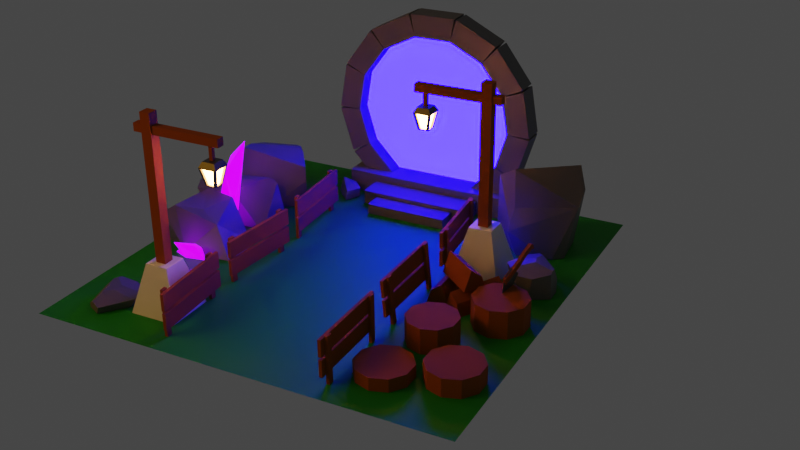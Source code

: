# Source: portal.blend  (saved by Blender 3.5.10; exported with 4.5.12 LTS)
import bpy
from mathutils import Matrix  # noqa: F401  (used for matrix-valued properties, if any)

bpy.ops.wm.read_factory_settings(use_empty=True)
scene = bpy.context.scene
scene.name = 'Scene'

# ---- collections
col_collection = bpy.data.collections.new('Collection'); scene.collection.children.link(col_collection)
col_fences = bpy.data.collections.new('Fences'); scene.collection.children.link(col_fences)
col_trunks = bpy.data.collections.new('Trunks'); scene.collection.children.link(col_trunks)
col_floor = bpy.data.collections.new('Floor'); scene.collection.children.link(col_floor)
col_axe = bpy.data.collections.new('Axe'); scene.collection.children.link(col_axe)
col_lights = bpy.data.collections.new('Lights'); scene.collection.children.link(col_lights)
col_rocks = bpy.data.collections.new('Rocks'); scene.collection.children.link(col_rocks)
col_portal = bpy.data.collections.new('Portal'); scene.collection.children.link(col_portal)

# ---- materials (node trees are filled in below, after node groups)
mat_wood = bpy.data.materials.new('Wood')
mat_grass = bpy.data.materials.new('grass')
mat_metal = bpy.data.materials.new('metal')
mat_lampemissive = bpy.data.materials.new('lampEmissive')
mat_rock = bpy.data.materials.new('rock')
mat_crystal = bpy.data.materials.new('crystal')
mat_portallight = bpy.data.materials.new('PortalLight')

# ---- material node trees
mat_wood.use_nodes = True; mat_wood.node_tree.nodes.clear()
_N = mat_wood.node_tree.nodes; _L = mat_wood.node_tree.links
n0 = _N.new('ShaderNodeBsdfPrincipled'); n0.name = 'Principled BSDF'; n0.location = (10, 300)
n0.distribution = 'GGX'
n0.subsurface_method = 'RANDOM_WALK_SKIN'
n0.inputs[0].default_value = (0.305, 0.07036, 0.0, 1.0)
n0.inputs[2].default_value = 1.0
n0.inputs[3].default_value = 1.45
n0.inputs[27].default_value = (0.0, 0.0, 0.0, 1.0)
n0.inputs[28].default_value = 1.0
n1 = _N.new('ShaderNodeOutputMaterial'); n1.name = 'Material Output'; n1.location = (300, 300)
_L.new(n0.outputs[0], n1.inputs[0])
n1.is_active_output = True
mat_grass.use_nodes = True; mat_grass.node_tree.nodes.clear()
_N = mat_grass.node_tree.nodes; _L = mat_grass.node_tree.links
n0 = _N.new('ShaderNodeBsdfPrincipled'); n0.name = 'Principled BSDF'; n0.location = (10, 300)
n0.distribution = 'GGX'
n0.subsurface_method = 'RANDOM_WALK_SKIN'
n0.inputs[0].default_value = (0.0004584, 0.2668, 0.0, 1.0)
n0.inputs[2].default_value = 0.6484
n0.inputs[3].default_value = 1.45
n0.inputs[27].default_value = (0.0, 0.0, 0.0, 1.0)
n0.inputs[28].default_value = 1.0
n1 = _N.new('ShaderNodeOutputMaterial'); n1.name = 'Material Output'; n1.location = (300, 300)
_L.new(n0.outputs[0], n1.inputs[0])
n1.is_active_output = True
mat_metal.use_nodes = True; mat_metal.node_tree.nodes.clear()
_N = mat_metal.node_tree.nodes; _L = mat_metal.node_tree.links
n0 = _N.new('ShaderNodeBsdfPrincipled'); n0.name = 'Principled BSDF'; n0.location = (10, 300)
n0.distribution = 'GGX'
n0.subsurface_method = 'RANDOM_WALK_SKIN'
n0.inputs[0].default_value = (0.08353, 0.08353, 0.08353, 1.0)
n0.inputs[1].default_value = 0.6094
n0.inputs[2].default_value = 0.3047
n0.inputs[3].default_value = 1.45
n0.inputs[24].default_value = 0.05156
n0.inputs[27].default_value = (0.0, 0.0, 0.0, 1.0)
n0.inputs[28].default_value = 1.0
n1 = _N.new('ShaderNodeOutputMaterial'); n1.name = 'Material Output'; n1.location = (300, 300)
_L.new(n0.outputs[0], n1.inputs[0])
n1.is_active_output = True
mat_lampemissive.use_nodes = True; mat_lampemissive.node_tree.nodes.clear()
_N = mat_lampemissive.node_tree.nodes; _L = mat_lampemissive.node_tree.links
n0 = _N.new('ShaderNodeOutputMaterial'); n0.name = 'Material Output'; n0.location = (300, 300)
n1 = _N.new('ShaderNodeEmission'); n1.name = 'Emission'; n1.location = (10, 300)
n1.inputs[0].default_value = (1.0, 0.3203, 0.08666, 1.0)
n1.inputs[1].default_value = 80.0
_L.new(n1.outputs[0], n0.inputs[0])
n0.is_active_output = True
mat_rock.use_nodes = True; mat_rock.node_tree.nodes.clear()
_N = mat_rock.node_tree.nodes; _L = mat_rock.node_tree.links
n0 = _N.new('ShaderNodeBsdfPrincipled'); n0.name = 'Principled BSDF'; n0.location = (10, 300)
n0.distribution = 'GGX'
n0.subsurface_method = 'RANDOM_WALK_SKIN'
n0.inputs[0].default_value = (0.1193, 0.1193, 0.1193, 1.0)
n0.inputs[3].default_value = 1.45
n0.inputs[27].default_value = (0.0, 0.0, 0.0, 1.0)
n0.inputs[28].default_value = 1.0
n1 = _N.new('ShaderNodeOutputMaterial'); n1.name = 'Material Output'; n1.location = (300, 300)
_L.new(n0.outputs[0], n1.inputs[0])
n1.is_active_output = True
mat_crystal.use_nodes = True; mat_crystal.node_tree.nodes.clear()
_N = mat_crystal.node_tree.nodes; _L = mat_crystal.node_tree.links
n0 = _N.new('ShaderNodeBsdfPrincipled'); n0.name = 'Principled BSDF'; n0.location = (10, 300)
n0.distribution = 'GGX'
n0.subsurface_method = 'RANDOM_WALK_SKIN'
n0.inputs[0].default_value = (0.247, 0.0003632, 0.8, 1.0)
n0.inputs[2].default_value = 0.0
n0.inputs[3].default_value = 1.45
n0.inputs[8].default_value = 1.0
n0.inputs[9].default_value = (8.6, 9.9, 6.4)
n0.inputs[10].default_value = 0.2422
n0.inputs[24].default_value = 0.2
n0.inputs[27].default_value = (0.3154, 0.0, 1.0, 1.0)
n0.inputs[28].default_value = 4.5
n1 = _N.new('ShaderNodeOutputMaterial'); n1.name = 'Material Output'; n1.location = (300, 300)
_L.new(n0.outputs[0], n1.inputs[0])
n1.is_active_output = True
mat_portallight.use_nodes = True; mat_portallight.node_tree.nodes.clear()
_N = mat_portallight.node_tree.nodes; _L = mat_portallight.node_tree.links
n0 = _N.new('ShaderNodeOutputMaterial'); n0.name = 'Material Output'; n0.location = (300, 300)
n1 = _N.new('ShaderNodeEmission'); n1.name = 'Emission'; n1.location = (10, 300)
n1.inputs[0].default_value = (0.001792, 0.0, 1.0, 1.0)
n1.inputs[1].default_value = 40.0
_L.new(n1.outputs[0], n0.inputs[0])
n0.is_active_output = True

# ---- world
world_world = bpy.data.worlds.new('World'); scene.world = world_world
world_world.use_nodes = True; world_world.node_tree.nodes.clear()
_N = world_world.node_tree.nodes; _L = world_world.node_tree.links
n0 = _N.new('ShaderNodeOutputWorld'); n0.name = 'World Output'; n0.location = (300, 300)
n1 = _N.new('ShaderNodeBackground'); n1.name = 'Background'; n1.location = (10, 300)
n1.inputs[0].default_value = (0.05088, 0.05088, 0.05088, 1.0)
_L.new(n1.outputs[0], n0.inputs[0])
n0.is_active_output = True
world_world.color = (0.05088, 0.05088, 0.05088)
world_world.use_sun_shadow = False
world_world.sun_shadow_jitter_overblur = 0.0

# ---- cameras
cam_camera = bpy.data.cameras.new('Camera')

# ---- lights
light_area = bpy.data.lights.new('Area', 'AREA')
light_area.color = (1.0, 0.437, 0.0)
light_area.transmission_factor = 0.0
light_area.energy = 188.5
light_area.shadow_maximum_resolution = 0.006
light_area.use_absolute_resolution = True
light_area.size = 1.0
light_area.size_y = 1.0

# ---- meshes
me_cube_001 = bpy.data.meshes.new('Cube.001')
me_cube_001.from_pydata([(-1.0, -1.0, -1.0), (-1.0, -1.0, 1.0), (-1.0, 1.0, -1.0), (-1.0, 1.0, 1.0), (1.0, -1.0, -1.0), (1.0, -1.0, 1.0), (1.0, 1.0, -1.0), (1.0, 1.0, 1.0)], [], [(0, 1, 3, 2), (2, 3, 7, 6), (6, 7, 5, 4), (4, 5, 1, 0), (2, 6, 4, 0), (7, 3, 1, 5)])
_uv = me_cube_001.uv_layers.new(name='UVMap')
_uv.uv.foreach_set('vector', [0.375, 0.0, 0.625, 0.0, 0.625, 0.25, 0.375, 0.25, 0.375, 0.25, 0.625, 0.25, 0.625, 0.5, 0.375, 0.5, 0.375, 0.5, 0.625, 0.5, 0.625, 0.75, 0.375, 0.75, 0.375, 0.75, 0.625, 0.75, 0.625, 1.0, 0.375, 1.0, 0.125, 0.5, 0.375, 0.5, 0.375, 0.75, 0.125, 0.75, 0.625, 0.5, 0.875, 0.5, 0.875, 0.75, 0.625, 0.75])
me_cube_001.materials.append(mat_wood)
me_cube_001.update()
me_cube_002 = bpy.data.meshes.new('Cube.002')
me_cube_002.from_pydata([(-1.0, -1.0, -1.0), (-1.0, -1.0, 1.0), (-1.0, 1.0, -1.0), (-1.0, 1.0, 1.0), (1.0, -1.0, -1.0), (1.0, -1.0, 1.0), (1.0, 1.0, -1.0), (1.0, 1.0, 1.0)], [], [(0, 1, 3, 2), (2, 3, 7, 6), (6, 7, 5, 4), (4, 5, 1, 0), (2, 6, 4, 0), (7, 3, 1, 5)])
_uv = me_cube_002.uv_layers.new(name='UVMap')
_uv.uv.foreach_set('vector', [0.375, 0.0, 0.625, 0.0, 0.625, 0.25, 0.375, 0.25, 0.375, 0.25, 0.625, 0.25, 0.625, 0.5, 0.375, 0.5, 0.375, 0.5, 0.625, 0.5, 0.625, 0.75, 0.375, 0.75, 0.375, 0.75, 0.625, 0.75, 0.625, 1.0, 0.375, 1.0, 0.125, 0.5, 0.375, 0.5, 0.375, 0.75, 0.125, 0.75, 0.625, 0.5, 0.875, 0.5, 0.875, 0.75, 0.625, 0.75])
me_cube_002.materials.append(mat_wood)
me_cube_002.update()
me_cube_003 = bpy.data.meshes.new('Cube.003')
me_cube_003.from_pydata([(-1.0, -1.0, -1.0), (-1.0, -1.0, 1.0), (-1.0, 1.0, -1.0), (-1.0, 1.0, 1.0), (1.0, -1.0, -1.0), (1.0, -1.0, 1.0), (1.0, 1.0, -1.0), (1.0, 1.0, 1.0)], [], [(0, 1, 3, 2), (2, 3, 7, 6), (6, 7, 5, 4), (4, 5, 1, 0), (2, 6, 4, 0), (7, 3, 1, 5)])
_uv = me_cube_003.uv_layers.new(name='UVMap')
_uv.uv.foreach_set('vector', [0.375, 0.0, 0.625, 0.0, 0.625, 0.25, 0.375, 0.25, 0.375, 0.25, 0.625, 0.25, 0.625, 0.5, 0.375, 0.5, 0.375, 0.5, 0.625, 0.5, 0.625, 0.75, 0.375, 0.75, 0.375, 0.75, 0.625, 0.75, 0.625, 1.0, 0.375, 1.0, 0.125, 0.5, 0.375, 0.5, 0.375, 0.75, 0.125, 0.75, 0.625, 0.5, 0.875, 0.5, 0.875, 0.75, 0.625, 0.75])
me_cube_003.materials.append(mat_wood)
me_cube_003.update()
me_cube_005 = bpy.data.meshes.new('Cube.005')
me_cube_005.from_pydata([(-1.0, -1.0, -1.0), (-1.0, -1.0, 1.0), (-1.0, 1.0, -1.0), (-1.0, 1.0, 1.0), (1.0, -1.0, -1.0), (1.0, -1.0, 1.0), (1.0, 1.0, -1.0), (1.0, 1.0, 1.0)], [], [(0, 1, 3, 2), (2, 3, 7, 6), (6, 7, 5, 4), (4, 5, 1, 0), (2, 6, 4, 0), (7, 3, 1, 5)])
_uv = me_cube_005.uv_layers.new(name='UVMap')
_uv.uv.foreach_set('vector', [0.375, 0.0, 0.625, 0.0, 0.625, 0.25, 0.375, 0.25, 0.375, 0.25, 0.625, 0.25, 0.625, 0.5, 0.375, 0.5, 0.375, 0.5, 0.625, 0.5, 0.625, 0.75, 0.375, 0.75, 0.375, 0.75, 0.625, 0.75, 0.625, 1.0, 0.375, 1.0, 0.125, 0.5, 0.375, 0.5, 0.375, 0.75, 0.125, 0.75, 0.625, 0.5, 0.875, 0.5, 0.875, 0.75, 0.625, 0.75])
me_cube_005.materials.append(mat_wood)
me_cube_005.update()
me_cube_006 = bpy.data.meshes.new('Cube.006')
me_cube_006.from_pydata([(-1.0, -1.0, -1.0), (-1.0, -1.0, 1.0), (-1.0, 1.0, -1.0), (-1.0, 1.0, 1.0), (1.0, -1.0, -1.0), (1.0, -1.0, 1.0), (1.0, 1.0, -1.0), (1.0, 1.0, 1.0)], [], [(0, 1, 3, 2), (2, 3, 7, 6), (6, 7, 5, 4), (4, 5, 1, 0), (2, 6, 4, 0), (7, 3, 1, 5)])
_uv = me_cube_006.uv_layers.new(name='UVMap')
_uv.uv.foreach_set('vector', [0.375, 0.0, 0.625, 0.0, 0.625, 0.25, 0.375, 0.25, 0.375, 0.25, 0.625, 0.25, 0.625, 0.5, 0.375, 0.5, 0.375, 0.5, 0.625, 0.5, 0.625, 0.75, 0.375, 0.75, 0.375, 0.75, 0.625, 0.75, 0.625, 1.0, 0.375, 1.0, 0.125, 0.5, 0.375, 0.5, 0.375, 0.75, 0.125, 0.75, 0.625, 0.5, 0.875, 0.5, 0.875, 0.75, 0.625, 0.75])
me_cube_006.materials.append(mat_wood)
me_cube_006.update()
me_cube_007 = bpy.data.meshes.new('Cube.007')
me_cube_007.from_pydata([(-1.0, -1.0, -1.0), (-1.0, -1.0, 1.0), (-1.0, 1.0, -1.0), (-1.0, 1.0, 1.0), (1.0, -1.0, -1.0), (1.0, -1.0, 1.0), (1.0, 1.0, -1.0), (1.0, 1.0, 1.0)], [], [(0, 1, 3, 2), (2, 3, 7, 6), (6, 7, 5, 4), (4, 5, 1, 0), (2, 6, 4, 0), (7, 3, 1, 5)])
_uv = me_cube_007.uv_layers.new(name='UVMap')
_uv.uv.foreach_set('vector', [0.375, 0.0, 0.625, 0.0, 0.625, 0.25, 0.375, 0.25, 0.375, 0.25, 0.625, 0.25, 0.625, 0.5, 0.375, 0.5, 0.375, 0.5, 0.625, 0.5, 0.625, 0.75, 0.375, 0.75, 0.375, 0.75, 0.625, 0.75, 0.625, 1.0, 0.375, 1.0, 0.125, 0.5, 0.375, 0.5, 0.375, 0.75, 0.125, 0.75, 0.625, 0.5, 0.875, 0.5, 0.875, 0.75, 0.625, 0.75])
me_cube_007.materials.append(mat_wood)
me_cube_007.update()
me_cube_008 = bpy.data.meshes.new('Cube.008')
me_cube_008.from_pydata([(-1.0, -1.0, -1.0), (-1.0, -1.0, 1.0), (-1.0, 1.0, -1.0), (-1.0, 1.0, 1.0), (1.0, -1.0, -1.0), (1.0, -1.0, 1.0), (1.0, 1.0, -1.0), (1.0, 1.0, 1.0)], [], [(0, 1, 3, 2), (2, 3, 7, 6), (6, 7, 5, 4), (4, 5, 1, 0), (2, 6, 4, 0), (7, 3, 1, 5)])
_uv = me_cube_008.uv_layers.new(name='UVMap')
_uv.uv.foreach_set('vector', [0.375, 0.0, 0.625, 0.0, 0.625, 0.25, 0.375, 0.25, 0.375, 0.25, 0.625, 0.25, 0.625, 0.5, 0.375, 0.5, 0.375, 0.5, 0.625, 0.5, 0.625, 0.75, 0.375, 0.75, 0.375, 0.75, 0.625, 0.75, 0.625, 1.0, 0.375, 1.0, 0.125, 0.5, 0.375, 0.5, 0.375, 0.75, 0.125, 0.75, 0.625, 0.5, 0.875, 0.5, 0.875, 0.75, 0.625, 0.75])
me_cube_008.materials.append(mat_wood)
me_cube_008.update()
me_cube_009 = bpy.data.meshes.new('Cube.009')
me_cube_009.from_pydata([(-1.0, -1.0, -1.0), (-1.0, -1.0, 1.0), (-1.0, 1.0, -1.0), (-1.0, 1.0, 1.0), (1.0, -1.0, -1.0), (1.0, -1.0, 1.0), (1.0, 1.0, -1.0), (1.0, 1.0, 1.0)], [], [(0, 1, 3, 2), (2, 3, 7, 6), (6, 7, 5, 4), (4, 5, 1, 0), (2, 6, 4, 0), (7, 3, 1, 5)])
_uv = me_cube_009.uv_layers.new(name='UVMap')
_uv.uv.foreach_set('vector', [0.375, 0.0, 0.625, 0.0, 0.625, 0.25, 0.375, 0.25, 0.375, 0.25, 0.625, 0.25, 0.625, 0.5, 0.375, 0.5, 0.375, 0.5, 0.625, 0.5, 0.625, 0.75, 0.375, 0.75, 0.375, 0.75, 0.625, 0.75, 0.625, 1.0, 0.375, 1.0, 0.125, 0.5, 0.375, 0.5, 0.375, 0.75, 0.125, 0.75, 0.625, 0.5, 0.875, 0.5, 0.875, 0.75, 0.625, 0.75])
me_cube_009.materials.append(mat_wood)
me_cube_009.update()
me_cube_010 = bpy.data.meshes.new('Cube.010')
me_cube_010.from_pydata([(-1.0, -1.0, -1.0), (-1.0, -1.0, 1.0), (-1.0, 1.0, -1.0), (-1.0, 1.0, 1.0), (1.0, -1.0, -1.0), (1.0, -1.0, 1.0), (1.0, 1.0, -1.0), (1.0, 1.0, 1.0)], [], [(0, 1, 3, 2), (2, 3, 7, 6), (6, 7, 5, 4), (4, 5, 1, 0), (2, 6, 4, 0), (7, 3, 1, 5)])
_uv = me_cube_010.uv_layers.new(name='UVMap')
_uv.uv.foreach_set('vector', [0.375, 0.0, 0.625, 0.0, 0.625, 0.25, 0.375, 0.25, 0.375, 0.25, 0.625, 0.25, 0.625, 0.5, 0.375, 0.5, 0.375, 0.5, 0.625, 0.5, 0.625, 0.75, 0.375, 0.75, 0.375, 0.75, 0.625, 0.75, 0.625, 1.0, 0.375, 1.0, 0.125, 0.5, 0.375, 0.5, 0.375, 0.75, 0.125, 0.75, 0.625, 0.5, 0.875, 0.5, 0.875, 0.75, 0.625, 0.75])
me_cube_010.materials.append(mat_wood)
me_cube_010.update()
me_cube_011 = bpy.data.meshes.new('Cube.011')
me_cube_011.from_pydata([(-1.0, -1.0, -1.0), (-1.0, -1.0, 1.0), (-1.0, 1.0, -1.0), (-1.0, 1.0, 1.0), (1.0, -1.0, -1.0), (1.0, -1.0, 1.0), (1.0, 1.0, -1.0), (1.0, 1.0, 1.0)], [], [(0, 1, 3, 2), (2, 3, 7, 6), (6, 7, 5, 4), (4, 5, 1, 0), (2, 6, 4, 0), (7, 3, 1, 5)])
_uv = me_cube_011.uv_layers.new(name='UVMap')
_uv.uv.foreach_set('vector', [0.375, 0.0, 0.625, 0.0, 0.625, 0.25, 0.375, 0.25, 0.375, 0.25, 0.625, 0.25, 0.625, 0.5, 0.375, 0.5, 0.375, 0.5, 0.625, 0.5, 0.625, 0.75, 0.375, 0.75, 0.375, 0.75, 0.625, 0.75, 0.625, 1.0, 0.375, 1.0, 0.125, 0.5, 0.375, 0.5, 0.375, 0.75, 0.125, 0.75, 0.625, 0.5, 0.875, 0.5, 0.875, 0.75, 0.625, 0.75])
me_cube_011.materials.append(mat_wood)
me_cube_011.update()
me_cube_012 = bpy.data.meshes.new('Cube.012')
me_cube_012.from_pydata([(-1.0, -1.0, -1.0), (-1.0, -1.0, 1.0), (-1.0, 1.0, -1.0), (-1.0, 1.0, 1.0), (1.0, -1.0, -1.0), (1.0, -1.0, 1.0), (1.0, 1.0, -1.0), (1.0, 1.0, 1.0)], [], [(0, 1, 3, 2), (2, 3, 7, 6), (6, 7, 5, 4), (4, 5, 1, 0), (2, 6, 4, 0), (7, 3, 1, 5)])
_uv = me_cube_012.uv_layers.new(name='UVMap')
_uv.uv.foreach_set('vector', [0.375, 0.0, 0.625, 0.0, 0.625, 0.25, 0.375, 0.25, 0.375, 0.25, 0.625, 0.25, 0.625, 0.5, 0.375, 0.5, 0.375, 0.5, 0.625, 0.5, 0.625, 0.75, 0.375, 0.75, 0.375, 0.75, 0.625, 0.75, 0.625, 1.0, 0.375, 1.0, 0.125, 0.5, 0.375, 0.5, 0.375, 0.75, 0.125, 0.75, 0.625, 0.5, 0.875, 0.5, 0.875, 0.75, 0.625, 0.75])
me_cube_012.materials.append(mat_wood)
me_cube_012.update()
me_cube_013 = bpy.data.meshes.new('Cube.013')
me_cube_013.from_pydata([(-1.0, -1.0, -1.0), (-1.0, -1.0, 1.0), (-1.0, 1.0, -1.0), (-1.0, 1.0, 1.0), (1.0, -1.0, -1.0), (1.0, -1.0, 1.0), (1.0, 1.0, -1.0), (1.0, 1.0, 1.0)], [], [(0, 1, 3, 2), (2, 3, 7, 6), (6, 7, 5, 4), (4, 5, 1, 0), (2, 6, 4, 0), (7, 3, 1, 5)])
_uv = me_cube_013.uv_layers.new(name='UVMap')
_uv.uv.foreach_set('vector', [0.375, 0.0, 0.625, 0.0, 0.625, 0.25, 0.375, 0.25, 0.375, 0.25, 0.625, 0.25, 0.625, 0.5, 0.375, 0.5, 0.375, 0.5, 0.625, 0.5, 0.625, 0.75, 0.375, 0.75, 0.375, 0.75, 0.625, 0.75, 0.625, 1.0, 0.375, 1.0, 0.125, 0.5, 0.375, 0.5, 0.375, 0.75, 0.125, 0.75, 0.625, 0.5, 0.875, 0.5, 0.875, 0.75, 0.625, 0.75])
me_cube_013.materials.append(mat_wood)
me_cube_013.update()
me_cube_014 = bpy.data.meshes.new('Cube.014')
me_cube_014.from_pydata([(-1.0, -1.0, -1.0), (-1.0, -1.0, 1.0), (-1.0, 1.0, -1.0), (-1.0, 1.0, 1.0), (1.0, -1.0, -1.0), (1.0, -1.0, 1.0), (1.0, 1.0, -1.0), (1.0, 1.0, 1.0)], [], [(0, 1, 3, 2), (2, 3, 7, 6), (6, 7, 5, 4), (4, 5, 1, 0), (2, 6, 4, 0), (7, 3, 1, 5)])
_uv = me_cube_014.uv_layers.new(name='UVMap')
_uv.uv.foreach_set('vector', [0.375, 0.0, 0.625, 0.0, 0.625, 0.25, 0.375, 0.25, 0.375, 0.25, 0.625, 0.25, 0.625, 0.5, 0.375, 0.5, 0.375, 0.5, 0.625, 0.5, 0.625, 0.75, 0.375, 0.75, 0.375, 0.75, 0.625, 0.75, 0.625, 1.0, 0.375, 1.0, 0.125, 0.5, 0.375, 0.5, 0.375, 0.75, 0.125, 0.75, 0.625, 0.5, 0.875, 0.5, 0.875, 0.75, 0.625, 0.75])
me_cube_014.materials.append(mat_wood)
me_cube_014.update()
me_cube_015 = bpy.data.meshes.new('Cube.015')
me_cube_015.from_pydata([(-1.0, -1.0, -1.0), (-1.0, -1.0, 1.0), (-1.0, 1.0, -1.0), (-1.0, 1.0, 1.0), (1.0, -1.0, -1.0), (1.0, -1.0, 1.0), (1.0, 1.0, -1.0), (1.0, 1.0, 1.0)], [], [(0, 1, 3, 2), (2, 3, 7, 6), (6, 7, 5, 4), (4, 5, 1, 0), (2, 6, 4, 0), (7, 3, 1, 5)])
_uv = me_cube_015.uv_layers.new(name='UVMap')
_uv.uv.foreach_set('vector', [0.375, 0.0, 0.625, 0.0, 0.625, 0.25, 0.375, 0.25, 0.375, 0.25, 0.625, 0.25, 0.625, 0.5, 0.375, 0.5, 0.375, 0.5, 0.625, 0.5, 0.625, 0.75, 0.375, 0.75, 0.375, 0.75, 0.625, 0.75, 0.625, 1.0, 0.375, 1.0, 0.125, 0.5, 0.375, 0.5, 0.375, 0.75, 0.125, 0.75, 0.625, 0.5, 0.875, 0.5, 0.875, 0.75, 0.625, 0.75])
me_cube_015.materials.append(mat_wood)
me_cube_015.update()
me_cube_016 = bpy.data.meshes.new('Cube.016')
me_cube_016.from_pydata([(-1.0, -1.0, -1.0), (-1.0, -1.0, 1.0), (-1.0, 1.0, -1.0), (-1.0, 1.0, 1.0), (1.0, -1.0, -1.0), (1.0, -1.0, 1.0), (1.0, 1.0, -1.0), (1.0, 1.0, 1.0)], [], [(0, 1, 3, 2), (2, 3, 7, 6), (6, 7, 5, 4), (4, 5, 1, 0), (2, 6, 4, 0), (7, 3, 1, 5)])
_uv = me_cube_016.uv_layers.new(name='UVMap')
_uv.uv.foreach_set('vector', [0.375, 0.0, 0.625, 0.0, 0.625, 0.25, 0.375, 0.25, 0.375, 0.25, 0.625, 0.25, 0.625, 0.5, 0.375, 0.5, 0.375, 0.5, 0.625, 0.5, 0.625, 0.75, 0.375, 0.75, 0.375, 0.75, 0.625, 0.75, 0.625, 1.0, 0.375, 1.0, 0.125, 0.5, 0.375, 0.5, 0.375, 0.75, 0.125, 0.75, 0.625, 0.5, 0.875, 0.5, 0.875, 0.75, 0.625, 0.75])
me_cube_016.materials.append(mat_wood)
me_cube_016.update()
me_cube_017 = bpy.data.meshes.new('Cube.017')
me_cube_017.from_pydata([(-1.0, -1.0, -1.0), (-1.0, -1.0, 1.0), (-1.0, 1.0, -1.0), (-1.0, 1.0, 1.0), (1.0, -1.0, -1.0), (1.0, -1.0, 1.0), (1.0, 1.0, -1.0), (1.0, 1.0, 1.0)], [], [(0, 1, 3, 2), (2, 3, 7, 6), (6, 7, 5, 4), (4, 5, 1, 0), (2, 6, 4, 0), (7, 3, 1, 5)])
_uv = me_cube_017.uv_layers.new(name='UVMap')
_uv.uv.foreach_set('vector', [0.375, 0.0, 0.625, 0.0, 0.625, 0.25, 0.375, 0.25, 0.375, 0.25, 0.625, 0.25, 0.625, 0.5, 0.375, 0.5, 0.375, 0.5, 0.625, 0.5, 0.625, 0.75, 0.375, 0.75, 0.375, 0.75, 0.625, 0.75, 0.625, 1.0, 0.375, 1.0, 0.125, 0.5, 0.375, 0.5, 0.375, 0.75, 0.125, 0.75, 0.625, 0.5, 0.875, 0.5, 0.875, 0.75, 0.625, 0.75])
me_cube_017.materials.append(mat_wood)
me_cube_017.update()
me_cube_018 = bpy.data.meshes.new('Cube.018')
me_cube_018.from_pydata([(-1.0, -1.0, -1.0), (-1.0, -1.0, 1.0), (-1.0, 1.0, -1.0), (-1.0, 1.0, 1.0), (1.0, -1.0, -1.0), (1.0, -1.0, 1.0), (1.0, 1.0, -1.0), (1.0, 1.0, 1.0)], [], [(0, 1, 3, 2), (2, 3, 7, 6), (6, 7, 5, 4), (4, 5, 1, 0), (2, 6, 4, 0), (7, 3, 1, 5)])
_uv = me_cube_018.uv_layers.new(name='UVMap')
_uv.uv.foreach_set('vector', [0.375, 0.0, 0.625, 0.0, 0.625, 0.25, 0.375, 0.25, 0.375, 0.25, 0.625, 0.25, 0.625, 0.5, 0.375, 0.5, 0.375, 0.5, 0.625, 0.5, 0.625, 0.75, 0.375, 0.75, 0.375, 0.75, 0.625, 0.75, 0.625, 1.0, 0.375, 1.0, 0.125, 0.5, 0.375, 0.5, 0.375, 0.75, 0.125, 0.75, 0.625, 0.5, 0.875, 0.5, 0.875, 0.75, 0.625, 0.75])
me_cube_018.materials.append(mat_wood)
me_cube_018.update()
me_cube_019 = bpy.data.meshes.new('Cube.019')
me_cube_019.from_pydata([(-1.0, -1.0, -1.0), (-1.0, -1.0, 1.0), (-1.0, 1.0, -1.0), (-1.0, 1.0, 1.0), (1.0, -1.0, -1.0), (1.0, -1.0, 1.0), (1.0, 1.0, -1.0), (1.0, 1.0, 1.0)], [], [(0, 1, 3, 2), (2, 3, 7, 6), (6, 7, 5, 4), (4, 5, 1, 0), (2, 6, 4, 0), (7, 3, 1, 5)])
_uv = me_cube_019.uv_layers.new(name='UVMap')
_uv.uv.foreach_set('vector', [0.375, 0.0, 0.625, 0.0, 0.625, 0.25, 0.375, 0.25, 0.375, 0.25, 0.625, 0.25, 0.625, 0.5, 0.375, 0.5, 0.375, 0.5, 0.625, 0.5, 0.625, 0.75, 0.375, 0.75, 0.375, 0.75, 0.625, 0.75, 0.625, 1.0, 0.375, 1.0, 0.125, 0.5, 0.375, 0.5, 0.375, 0.75, 0.125, 0.75, 0.625, 0.5, 0.875, 0.5, 0.875, 0.75, 0.625, 0.75])
me_cube_019.materials.append(mat_wood)
me_cube_019.update()
me_cube_020 = bpy.data.meshes.new('Cube.020')
me_cube_020.from_pydata([(-1.0, -1.0, -1.0), (-1.0, -1.0, 1.0), (-1.0, 1.0, -1.0), (-1.0, 1.0, 1.0), (1.0, -1.0, -1.0), (1.0, -1.0, 1.0), (1.0, 1.0, -1.0), (1.0, 1.0, 1.0)], [], [(0, 1, 3, 2), (2, 3, 7, 6), (6, 7, 5, 4), (4, 5, 1, 0), (2, 6, 4, 0), (7, 3, 1, 5)])
_uv = me_cube_020.uv_layers.new(name='UVMap')
_uv.uv.foreach_set('vector', [0.375, 0.0, 0.625, 0.0, 0.625, 0.25, 0.375, 0.25, 0.375, 0.25, 0.625, 0.25, 0.625, 0.5, 0.375, 0.5, 0.375, 0.5, 0.625, 0.5, 0.625, 0.75, 0.375, 0.75, 0.375, 0.75, 0.625, 0.75, 0.625, 1.0, 0.375, 1.0, 0.125, 0.5, 0.375, 0.5, 0.375, 0.75, 0.125, 0.75, 0.625, 0.5, 0.875, 0.5, 0.875, 0.75, 0.625, 0.75])
me_cube_020.materials.append(mat_wood)
me_cube_020.update()
me_cube_021 = bpy.data.meshes.new('Cube.021')
me_cube_021.from_pydata([(-1.0, -1.0, -1.0), (-1.0, -1.0, 1.0), (-1.0, 1.0, -1.0), (-1.0, 1.0, 1.0), (1.0, -1.0, -1.0), (1.0, -1.0, 1.0), (1.0, 1.0, -1.0), (1.0, 1.0, 1.0)], [], [(0, 1, 3, 2), (2, 3, 7, 6), (6, 7, 5, 4), (4, 5, 1, 0), (2, 6, 4, 0), (7, 3, 1, 5)])
_uv = me_cube_021.uv_layers.new(name='UVMap')
_uv.uv.foreach_set('vector', [0.375, 0.0, 0.625, 0.0, 0.625, 0.25, 0.375, 0.25, 0.375, 0.25, 0.625, 0.25, 0.625, 0.5, 0.375, 0.5, 0.375, 0.5, 0.625, 0.5, 0.625, 0.75, 0.375, 0.75, 0.375, 0.75, 0.625, 0.75, 0.625, 1.0, 0.375, 1.0, 0.125, 0.5, 0.375, 0.5, 0.375, 0.75, 0.125, 0.75, 0.625, 0.5, 0.875, 0.5, 0.875, 0.75, 0.625, 0.75])
me_cube_021.materials.append(mat_wood)
me_cube_021.update()
me_cube_022 = bpy.data.meshes.new('Cube.022')
me_cube_022.from_pydata([(-1.0, -1.0, -1.0), (-1.0, -1.0, 1.0), (-1.0, 1.0, -1.0), (-1.0, 1.0, 1.0), (1.0, -1.0, -1.0), (1.0, -1.0, 1.0), (1.0, 1.0, -1.0), (1.0, 1.0, 1.0)], [], [(0, 1, 3, 2), (2, 3, 7, 6), (6, 7, 5, 4), (4, 5, 1, 0), (2, 6, 4, 0), (7, 3, 1, 5)])
_uv = me_cube_022.uv_layers.new(name='UVMap')
_uv.uv.foreach_set('vector', [0.375, 0.0, 0.625, 0.0, 0.625, 0.25, 0.375, 0.25, 0.375, 0.25, 0.625, 0.25, 0.625, 0.5, 0.375, 0.5, 0.375, 0.5, 0.625, 0.5, 0.625, 0.75, 0.375, 0.75, 0.375, 0.75, 0.625, 0.75, 0.625, 1.0, 0.375, 1.0, 0.125, 0.5, 0.375, 0.5, 0.375, 0.75, 0.125, 0.75, 0.625, 0.5, 0.875, 0.5, 0.875, 0.75, 0.625, 0.75])
me_cube_022.materials.append(mat_wood)
me_cube_022.update()
me_cube_023 = bpy.data.meshes.new('Cube.023')
me_cube_023.from_pydata([(-1.0, -1.0, -1.0), (-1.0, -1.0, 1.0), (-1.0, 1.0, -1.0), (-1.0, 1.0, 1.0), (1.0, -1.0, -1.0), (1.0, -1.0, 1.0), (1.0, 1.0, -1.0), (1.0, 1.0, 1.0)], [], [(0, 1, 3, 2), (2, 3, 7, 6), (6, 7, 5, 4), (4, 5, 1, 0), (2, 6, 4, 0), (7, 3, 1, 5)])
_uv = me_cube_023.uv_layers.new(name='UVMap')
_uv.uv.foreach_set('vector', [0.375, 0.0, 0.625, 0.0, 0.625, 0.25, 0.375, 0.25, 0.375, 0.25, 0.625, 0.25, 0.625, 0.5, 0.375, 0.5, 0.375, 0.5, 0.625, 0.5, 0.625, 0.75, 0.375, 0.75, 0.375, 0.75, 0.625, 0.75, 0.625, 1.0, 0.375, 1.0, 0.125, 0.5, 0.375, 0.5, 0.375, 0.75, 0.125, 0.75, 0.625, 0.5, 0.875, 0.5, 0.875, 0.75, 0.625, 0.75])
me_cube_023.materials.append(mat_wood)
me_cube_023.update()
me_cube_024 = bpy.data.meshes.new('Cube.024')
me_cube_024.from_pydata([(-1.0, -1.0, -1.0), (-1.0, -1.0, 1.0), (-1.0, 1.0, -1.0), (-1.0, 1.0, 1.0), (1.0, -1.0, -1.0), (1.0, -1.0, 1.0), (1.0, 1.0, -1.0), (1.0, 1.0, 1.0)], [], [(0, 1, 3, 2), (2, 3, 7, 6), (6, 7, 5, 4), (4, 5, 1, 0), (2, 6, 4, 0), (7, 3, 1, 5)])
_uv = me_cube_024.uv_layers.new(name='UVMap')
_uv.uv.foreach_set('vector', [0.375, 0.0, 0.625, 0.0, 0.625, 0.25, 0.375, 0.25, 0.375, 0.25, 0.625, 0.25, 0.625, 0.5, 0.375, 0.5, 0.375, 0.5, 0.625, 0.5, 0.625, 0.75, 0.375, 0.75, 0.375, 0.75, 0.625, 0.75, 0.625, 1.0, 0.375, 1.0, 0.125, 0.5, 0.375, 0.5, 0.375, 0.75, 0.125, 0.75, 0.625, 0.5, 0.875, 0.5, 0.875, 0.75, 0.625, 0.75])
me_cube_024.materials.append(mat_wood)
me_cube_024.update()
me_cube = bpy.data.meshes.new('Cube')
me_cube.from_pydata([(-1.0, -1.0, -1.0), (-1.0, -1.0, 1.0), (-1.0, 1.0, -1.0), (-1.0, 1.0, 1.0), (1.0, -1.0, -1.0), (1.0, -1.0, 1.0), (1.0, 1.0, -1.0), (1.0, 1.0, 1.0)], [], [(0, 1, 3, 2), (2, 3, 7, 6), (6, 7, 5, 4), (4, 5, 1, 0), (2, 6, 4, 0), (7, 3, 1, 5)])
_uv = me_cube.uv_layers.new(name='UVMap')
_uv.uv.foreach_set('vector', [0.375, 0.0, 0.625, 0.0, 0.625, 0.25, 0.375, 0.25, 0.375, 0.25, 0.625, 0.25, 0.625, 0.5, 0.375, 0.5, 0.375, 0.5, 0.625, 0.5, 0.625, 0.75, 0.375, 0.75, 0.375, 0.75, 0.625, 0.75, 0.625, 1.0, 0.375, 1.0, 0.125, 0.5, 0.375, 0.5, 0.375, 0.75, 0.125, 0.75, 0.625, 0.5, 0.875, 0.5, 0.875, 0.75, 0.625, 0.75])
me_cube.materials.append(mat_wood)
me_cube.update()
me_cylinder = bpy.data.meshes.new('Cylinder')
me_cylinder.from_pydata([(0.0, 1.0, -0.0252), (0.0, 1.0, 1.975), (0.5878, 0.809, -0.0252), (0.5878, 0.809, 1.975), (0.9511, 0.309, -0.0252), (0.9511, 0.309, 1.975), (0.9511, -0.309, -0.0252), (0.9511, -0.309, 1.975), (0.5878, -0.809, -0.0252), (0.5878, -0.809, 1.975), (0.0, -1.0, -0.0252), (0.0, -1.0, 1.975), (-0.5878, -0.809, -0.0252), (-0.5878, -0.809, 1.975), (-0.9511, -0.309, -0.0252), (-0.9511, -0.309, 1.975), (-0.9511, 0.309, -0.0252), (-0.9511, 0.309, 1.975), (-0.5878, 0.809, -0.0252), (-0.5878, 0.809, 1.975)], [], [(0, 1, 3, 2), (2, 3, 5, 4), (4, 5, 7, 6), (6, 7, 9, 8), (8, 9, 11, 10), (10, 11, 13, 12), (12, 13, 15, 14), (14, 15, 17, 16), (3, 1, 19, 17, 15, 13, 11, 9, 7, 5), (16, 17, 19, 18), (18, 19, 1, 0), (0, 2, 4, 6, 8, 10, 12, 14, 16, 18)])
_uv = me_cylinder.uv_layers.new(name='UVMap')
_uv.uv.foreach_set('vector', [1.0, 0.5, 1.0, 1.0, 0.9, 1.0, 0.9, 0.5, 0.9, 0.5, 0.9, 1.0, 0.8, 1.0, 0.8, 0.5, 0.8, 0.5, 0.8, 1.0, 0.7, 1.0, 0.7, 0.5, 0.7, 0.5, 0.7, 1.0, 0.6, 1.0, 0.6, 0.5, 0.6, 0.5, 0.6, 1.0, 0.5, 1.0, 0.5, 0.5, 0.5, 0.5, 0.5, 1.0, 0.4, 1.0, 0.4, 0.5, 0.4, 0.5, 0.4, 1.0, 0.3, 1.0, 0.3, 0.5, 0.3, 0.5, 0.3, 1.0, 0.2, 1.0, 0.2, 0.5, 0.3911, 0.4442, 0.25, 0.49, 0.1089, 0.4442, 0.02175, 0.3242, 0.02175, 0.1758, 0.1089, 0.05584, 0.25, 0.01, 0.3911, 0.05584, 0.4783, 0.1758, 0.4783, 0.3242, 0.2, 0.5, 0.2, 1.0, 0.1, 1.0, 0.1, 0.5, 0.1, 0.5, 0.1, 1.0, -7.451e-08, 1.0, -7.451e-08, 0.5, 0.75, 0.49, 0.8911, 0.4442, 0.9783, 0.3242, 0.9783, 0.1758, 0.8911, 0.05584, 0.75, 0.01, 0.6089, 0.05584, 0.5217, 0.1758, 0.5217, 0.3242, 0.6089, 0.4442])
me_cylinder.materials.append(mat_wood)
me_cylinder.update()
me_cylinder_001 = bpy.data.meshes.new('Cylinder.001')
me_cylinder_001.from_pydata([(0.0, 1.0, -0.0252), (0.0, 1.0, 1.975), (0.5878, 0.809, -0.0252), (0.5878, 0.809, 1.975), (0.9511, 0.309, -0.0252), (0.9511, 0.309, 1.975), (0.9511, -0.309, -0.0252), (0.9511, -0.309, 1.975), (0.5878, -0.809, -0.0252), (0.5878, -0.809, 1.975), (0.0, -1.0, -0.0252), (0.0, -1.0, 1.975), (-0.5878, -0.809, -0.0252), (-0.5878, -0.809, 1.975), (-0.9511, -0.309, -0.0252), (-0.9511, -0.309, 1.975), (-0.9511, 0.309, -0.0252), (-0.9511, 0.309, 1.975), (-0.5878, 0.809, -0.0252), (-0.5878, 0.809, 1.975)], [], [(0, 1, 3, 2), (2, 3, 5, 4), (4, 5, 7, 6), (6, 7, 9, 8), (8, 9, 11, 10), (10, 11, 13, 12), (12, 13, 15, 14), (14, 15, 17, 16), (3, 1, 19, 17, 15, 13, 11, 9, 7, 5), (16, 17, 19, 18), (18, 19, 1, 0), (0, 2, 4, 6, 8, 10, 12, 14, 16, 18)])
_uv = me_cylinder_001.uv_layers.new(name='UVMap')
_uv.uv.foreach_set('vector', [1.0, 0.5, 1.0, 1.0, 0.9, 1.0, 0.9, 0.5, 0.9, 0.5, 0.9, 1.0, 0.8, 1.0, 0.8, 0.5, 0.8, 0.5, 0.8, 1.0, 0.7, 1.0, 0.7, 0.5, 0.7, 0.5, 0.7, 1.0, 0.6, 1.0, 0.6, 0.5, 0.6, 0.5, 0.6, 1.0, 0.5, 1.0, 0.5, 0.5, 0.5, 0.5, 0.5, 1.0, 0.4, 1.0, 0.4, 0.5, 0.4, 0.5, 0.4, 1.0, 0.3, 1.0, 0.3, 0.5, 0.3, 0.5, 0.3, 1.0, 0.2, 1.0, 0.2, 0.5, 0.3911, 0.4442, 0.25, 0.49, 0.1089, 0.4442, 0.02175, 0.3242, 0.02175, 0.1758, 0.1089, 0.05584, 0.25, 0.01, 0.3911, 0.05584, 0.4783, 0.1758, 0.4783, 0.3242, 0.2, 0.5, 0.2, 1.0, 0.1, 1.0, 0.1, 0.5, 0.1, 0.5, 0.1, 1.0, -7.451e-08, 1.0, -7.451e-08, 0.5, 0.75, 0.49, 0.8911, 0.4442, 0.9783, 0.3242, 0.9783, 0.1758, 0.8911, 0.05584, 0.75, 0.01, 0.6089, 0.05584, 0.5217, 0.1758, 0.5217, 0.3242, 0.6089, 0.4442])
me_cylinder_001.materials.append(mat_wood)
me_cylinder_001.update()
me_cylinder_002 = bpy.data.meshes.new('Cylinder.002')
me_cylinder_002.from_pydata([(0.0, 1.0, -0.0252), (0.0, 1.0, 1.975), (0.5878, 0.809, -0.0252), (0.5878, 0.809, 1.975), (0.9511, 0.309, -0.0252), (0.9511, 0.309, 1.975), (0.9511, -0.309, -0.0252), (0.9511, -0.309, 1.975), (0.5878, -0.809, -0.0252), (0.5878, -0.809, 1.975), (0.0, -1.0, -0.0252), (0.0, -1.0, 1.975), (-0.5878, -0.809, -0.0252), (-0.5878, -0.809, 1.975), (-0.9511, -0.309, -0.0252), (-0.9511, -0.309, 1.975), (-0.9511, 0.309, -0.0252), (-0.9511, 0.309, 1.975), (-0.5878, 0.809, -0.0252), (-0.5878, 0.809, 1.975)], [], [(0, 1, 3, 2), (2, 3, 5, 4), (4, 5, 7, 6), (6, 7, 9, 8), (8, 9, 11, 10), (10, 11, 13, 12), (12, 13, 15, 14), (14, 15, 17, 16), (3, 1, 19, 17, 15, 13, 11, 9, 7, 5), (16, 17, 19, 18), (18, 19, 1, 0), (0, 2, 4, 6, 8, 10, 12, 14, 16, 18)])
_uv = me_cylinder_002.uv_layers.new(name='UVMap')
_uv.uv.foreach_set('vector', [1.0, 0.5, 1.0, 1.0, 0.9, 1.0, 0.9, 0.5, 0.9, 0.5, 0.9, 1.0, 0.8, 1.0, 0.8, 0.5, 0.8, 0.5, 0.8, 1.0, 0.7, 1.0, 0.7, 0.5, 0.7, 0.5, 0.7, 1.0, 0.6, 1.0, 0.6, 0.5, 0.6, 0.5, 0.6, 1.0, 0.5, 1.0, 0.5, 0.5, 0.5, 0.5, 0.5, 1.0, 0.4, 1.0, 0.4, 0.5, 0.4, 0.5, 0.4, 1.0, 0.3, 1.0, 0.3, 0.5, 0.3, 0.5, 0.3, 1.0, 0.2, 1.0, 0.2, 0.5, 0.3911, 0.4442, 0.25, 0.49, 0.1089, 0.4442, 0.02175, 0.3242, 0.02175, 0.1758, 0.1089, 0.05584, 0.25, 0.01, 0.3911, 0.05584, 0.4783, 0.1758, 0.4783, 0.3242, 0.2, 0.5, 0.2, 1.0, 0.1, 1.0, 0.1, 0.5, 0.1, 0.5, 0.1, 1.0, -7.451e-08, 1.0, -7.451e-08, 0.5, 0.75, 0.49, 0.8911, 0.4442, 0.9783, 0.3242, 0.9783, 0.1758, 0.8911, 0.05584, 0.75, 0.01, 0.6089, 0.05584, 0.5217, 0.1758, 0.5217, 0.3242, 0.6089, 0.4442])
me_cylinder_002.materials.append(mat_wood)
me_cylinder_002.update()
me_cylinder_003 = bpy.data.meshes.new('Cylinder.003')
me_cylinder_003.from_pydata([(0.0, 1.0, -0.0252), (0.0, 1.0, 1.975), (0.5878, 0.809, -0.0252), (0.5878, 0.809, 1.975), (0.9511, 0.309, -0.0252), (0.9511, 0.309, 1.975), (0.9511, -0.309, -0.0252), (0.9511, -0.309, 1.975), (0.5878, -0.809, -0.0252), (0.5878, -0.809, 1.975), (0.0, -1.0, -0.0252), (0.0, -1.0, 1.975), (-0.5878, -0.809, -0.0252), (-0.5878, -0.809, 1.975), (-0.9511, -0.309, -0.0252), (-0.9511, -0.309, 1.975), (-0.9511, 0.309, -0.0252), (-0.9511, 0.309, 1.975), (-0.5878, 0.809, -0.0252), (-0.5878, 0.809, 1.975)], [], [(0, 1, 3, 2), (2, 3, 5, 4), (4, 5, 7, 6), (6, 7, 9, 8), (8, 9, 11, 10), (10, 11, 13, 12), (12, 13, 15, 14), (14, 15, 17, 16), (3, 1, 19, 17, 15, 13, 11, 9, 7, 5), (16, 17, 19, 18), (18, 19, 1, 0), (0, 2, 4, 6, 8, 10, 12, 14, 16, 18)])
_uv = me_cylinder_003.uv_layers.new(name='UVMap')
_uv.uv.foreach_set('vector', [1.0, 0.5, 1.0, 1.0, 0.9, 1.0, 0.9, 0.5, 0.9, 0.5, 0.9, 1.0, 0.8, 1.0, 0.8, 0.5, 0.8, 0.5, 0.8, 1.0, 0.7, 1.0, 0.7, 0.5, 0.7, 0.5, 0.7, 1.0, 0.6, 1.0, 0.6, 0.5, 0.6, 0.5, 0.6, 1.0, 0.5, 1.0, 0.5, 0.5, 0.5, 0.5, 0.5, 1.0, 0.4, 1.0, 0.4, 0.5, 0.4, 0.5, 0.4, 1.0, 0.3, 1.0, 0.3, 0.5, 0.3, 0.5, 0.3, 1.0, 0.2, 1.0, 0.2, 0.5, 0.3911, 0.4442, 0.25, 0.49, 0.1089, 0.4442, 0.02175, 0.3242, 0.02175, 0.1758, 0.1089, 0.05584, 0.25, 0.01, 0.3911, 0.05584, 0.4783, 0.1758, 0.4783, 0.3242, 0.2, 0.5, 0.2, 1.0, 0.1, 1.0, 0.1, 0.5, 0.1, 0.5, 0.1, 1.0, -7.451e-08, 1.0, -7.451e-08, 0.5, 0.75, 0.49, 0.8911, 0.4442, 0.9783, 0.3242, 0.9783, 0.1758, 0.8911, 0.05584, 0.75, 0.01, 0.6089, 0.05584, 0.5217, 0.1758, 0.5217, 0.3242, 0.6089, 0.4442])
me_cylinder_003.materials.append(mat_wood)
me_cylinder_003.update()
me_cylinder_004 = bpy.data.meshes.new('Cylinder.004')
me_cylinder_004.from_pydata([(0.0, 0.0, -1.0), (0.0, 0.0, 1.0), (0.5878, -0.809, -1.0), (0.5878, -0.809, 1.0), (0.0, -1.0, -1.0), (0.0, -1.0, 1.0), (-0.5878, -0.809, -1.0), (-0.5878, -0.809, 1.0)], [], [(0, 2, 4), (1, 5, 3), (2, 3, 5, 4), (0, 4, 6), (1, 7, 5), (4, 5, 7, 6), (6, 7, 1, 0), (2, 0, 1, 3)])
_uv = me_cylinder_004.uv_layers.new(name='UVMap')
_uv.uv.foreach_set('vector', [0.75, 0.25, 0.8911, 0.05584, 0.75, 0.01, 0.25, 0.25, 0.25, 0.01, 0.3911, 0.05584, 0.6, 0.5, 0.6, 1.0, 0.5, 1.0, 0.5, 0.5, 0.75, 0.25, 0.75, 0.01, 0.6089, 0.05584, 0.25, 0.25, 0.1089, 0.05584, 0.25, 0.01, 0.5, 0.5, 0.5, 1.0, 0.4, 1.0, 0.4, 0.5, 0.4, 0.5, 0.4, 1.0, 0.25, 0.25, 0.75, 0.25, 0.6, 0.5, 0.75, 0.25, 0.25, 0.25, 0.6, 1.0])
me_cylinder_004.materials.append(mat_wood)
me_cylinder_004.update()
me_cylinder_005 = bpy.data.meshes.new('Cylinder.005')
me_cylinder_005.from_pydata([(0.0, 0.0, -1.0), (0.0, 0.0, 1.0), (0.5878, -0.809, -1.0), (0.5878, -0.809, 1.0), (0.0, -1.0, -1.0), (0.0, -1.0, 1.0), (-0.5878, -0.809, -1.0), (-0.5878, -0.809, 1.0)], [], [(0, 2, 4), (1, 5, 3), (2, 3, 5, 4), (0, 4, 6), (1, 7, 5), (4, 5, 7, 6), (6, 7, 1, 0), (2, 0, 1, 3)])
_uv = me_cylinder_005.uv_layers.new(name='UVMap')
_uv.uv.foreach_set('vector', [0.75, 0.25, 0.8911, 0.05584, 0.75, 0.01, 0.25, 0.25, 0.25, 0.01, 0.3911, 0.05584, 0.6, 0.5, 0.6, 1.0, 0.5, 1.0, 0.5, 0.5, 0.75, 0.25, 0.75, 0.01, 0.6089, 0.05584, 0.25, 0.25, 0.1089, 0.05584, 0.25, 0.01, 0.5, 0.5, 0.5, 1.0, 0.4, 1.0, 0.4, 0.5, 0.4, 0.5, 0.4, 1.0, 0.25, 0.25, 0.75, 0.25, 0.6, 0.5, 0.75, 0.25, 0.25, 0.25, 0.6, 1.0])
me_cylinder_005.materials.append(mat_wood)
me_cylinder_005.update()
me_cylinder_006 = bpy.data.meshes.new('Cylinder.006')
me_cylinder_006.from_pydata([(0.0, 0.0, -1.0), (0.0, 0.0, 1.0), (0.5878, -0.809, -1.0), (0.5878, -0.809, 1.0), (0.0, -1.0, -1.0), (0.0, -1.0, 1.0), (-0.5878, -0.809, -1.0), (-0.5878, -0.809, 1.0)], [], [(0, 2, 4), (1, 5, 3), (2, 3, 5, 4), (0, 4, 6), (1, 7, 5), (4, 5, 7, 6), (6, 7, 1, 0), (2, 0, 1, 3)])
_uv = me_cylinder_006.uv_layers.new(name='UVMap')
_uv.uv.foreach_set('vector', [0.75, 0.25, 0.8911, 0.05584, 0.75, 0.01, 0.25, 0.25, 0.25, 0.01, 0.3911, 0.05584, 0.6, 0.5, 0.6, 1.0, 0.5, 1.0, 0.5, 0.5, 0.75, 0.25, 0.75, 0.01, 0.6089, 0.05584, 0.25, 0.25, 0.1089, 0.05584, 0.25, 0.01, 0.5, 0.5, 0.5, 1.0, 0.4, 1.0, 0.4, 0.5, 0.4, 0.5, 0.4, 1.0, 0.25, 0.25, 0.75, 0.25, 0.6, 0.5, 0.75, 0.25, 0.25, 0.25, 0.6, 1.0])
me_cylinder_006.materials.append(mat_wood)
me_cylinder_006.update()
me_plane = bpy.data.meshes.new('Plane')
me_plane.from_pydata([(-2.0, -2.0, 0.0), (2.0, -2.0, 0.0), (-2.0, 2.0, 0.0), (2.0, 2.0, 0.0)], [], [(0, 1, 3, 2)])
_uv = me_plane.uv_layers.new(name='UVMap')
_uv.uv.foreach_set('vector', [0.0, 0.0, 1.0, 0.0, 1.0, 1.0, 0.0, 1.0])
me_plane.materials.append(mat_grass)
me_plane.update()
me_cube_004 = bpy.data.meshes.new('Cube.004')
me_cube_004.from_pydata([(-0.8843, -0.9728, 0.184), (-0.4459, -0.9351, 1.0), (-0.8843, 0.9728, 0.184), (-0.4459, 0.9351, 1.0), (0.8735, -0.9728, 0.184), (0.4459, -0.9351, 1.0), (0.8735, 0.9728, 0.184), (0.4459, 0.9351, 1.0), (0.3841, 0.9728, -0.05912), (3.454e-09, 0.9728, -0.1633), (-0.3841, 0.9728, -0.05912), (-0.223, 0.9351, 1.0), (8.257e-09, 0.9351, 1.0), (0.223, 0.9351, 1.0), (-0.3841, -0.9728, -0.05912), (3.454e-09, -0.9728, -0.1633), (0.3841, -0.9728, -0.05912), (0.223, -0.9351, 1.0), (8.257e-09, -0.9351, 1.0), (-0.223, -0.9351, 1.0), (-1.2, 0.0, -0.4028), (-0.4459, -2.384e-07, 1.0), (1.181, 0.0, -0.4028), (0.4459, -2.98e-07, 1.0), (0.223, -2.98e-07, 1.0), (8.257e-09, -2.98e-07, 1.0), (-0.223, -2.98e-07, 1.0), (-0.5, 0.0, -0.8208), (0.0, 0.0, -1.0), (0.5, 0.0, -0.8208)], [], [(20, 21, 3, 2), (8, 13, 7, 6), (22, 23, 5, 4), (14, 19, 1, 0), (29, 22, 4, 16), (26, 21, 1, 19), (23, 24, 17, 5), (24, 25, 18, 17), (25, 26, 19, 18), (20, 27, 14, 0), (27, 28, 15, 14), (28, 29, 16, 15), (4, 5, 17, 16), (16, 17, 18, 15), (15, 18, 19, 14), (2, 3, 11, 10), (10, 11, 12, 9), (9, 12, 13, 8), (9, 8, 29, 28), (10, 9, 28, 27), (2, 10, 27, 20), (12, 11, 26, 25), (13, 12, 25, 24), (7, 13, 24, 23), (11, 3, 21, 26), (8, 6, 22, 29), (6, 7, 23, 22), (0, 1, 21, 20)])
_uv = me_cube_004.uv_layers.new(name='UVMap')
_uv.uv.foreach_set('vector', [0.375, 0.125, 0.625, 0.125, 0.625, 0.25, 0.4796, 0.25, 0.4796, 0.4375, 0.625, 0.4375, 0.625, 0.5, 0.4796, 0.5, 0.375, 0.625, 0.625, 0.625, 0.625, 0.75, 0.4796, 0.75, 0.4796, 0.9375, 0.625, 0.9375, 0.625, 1.0, 0.4796, 1.0, 0.3125, 0.625, 0.375, 0.625, 0.4796, 0.75, 0.3398, 0.7616, 0.8125, 0.625, 0.875, 0.625, 0.875, 0.75, 0.8125, 0.75, 0.625, 0.625, 0.6875, 0.625, 0.6875, 0.75, 0.625, 0.75, 0.6875, 0.625, 0.75, 0.625, 0.75, 0.75, 0.6875, 0.75, 0.75, 0.625, 0.8125, 0.625, 0.8125, 0.75, 0.75, 0.75, 0.125, 0.625, 0.1875, 0.625, 0.1681, 0.7615, 0.1231, 0.7594, 0.1875, 0.625, 0.25, 0.625, 0.2501, 0.7633, 0.1681, 0.7615, 0.25, 0.625, 0.3125, 0.625, 0.3398, 0.7616, 0.2501, 0.7633, 0.4796, 0.75, 0.625, 0.75, 0.625, 0.8125, 0.4796, 0.8125, 0.4796, 0.8125, 0.625, 0.8125, 0.625, 0.875, 0.4796, 0.875, 0.4796, 0.875, 0.625, 0.875, 0.625, 0.9375, 0.4796, 0.9375, 0.4796, 0.25, 0.625, 0.25, 0.625, 0.3125, 0.4796, 0.3125, 0.4796, 0.3125, 0.625, 0.3125, 0.625, 0.375, 0.4796, 0.375, 0.4796, 0.375, 0.625, 0.375, 0.625, 0.4375, 0.4796, 0.4375, 0.2501, 0.4867, 0.3398, 0.4884, 0.3125, 0.625, 0.25, 0.625, 0.1681, 0.4885, 0.2501, 0.4867, 0.25, 0.625, 0.1875, 0.625, 0.1231, 0.4906, 0.1681, 0.4885, 0.1875, 0.625, 0.125, 0.625, 0.75, 0.5, 0.8125, 0.5, 0.8125, 0.625, 0.75, 0.625, 0.6875, 0.5, 0.75, 0.5, 0.75, 0.625, 0.6875, 0.625, 0.625, 0.5, 0.6875, 0.5, 0.6875, 0.625, 0.625, 0.625, 0.8125, 0.5, 0.875, 0.5, 0.875, 0.625, 0.8125, 0.625, 0.3398, 0.4884, 0.4796, 0.5, 0.375, 0.625, 0.3125, 0.625, 0.4796, 0.5, 0.625, 0.5, 0.625, 0.625, 0.375, 0.625, 0.4796, 0.0, 0.625, 0.0, 0.625, 0.125, 0.375, 0.125])
me_cube_004.materials.append(mat_metal)
me_cube_004.update()
me_cube_025 = bpy.data.meshes.new('Cube.025')
me_cube_025.from_pydata([(0.03436, -1.0, -1.0), (0.03436, -1.0, 1.0), (0.03436, 1.0, -1.0), (0.03436, 1.0, 1.0), (1.0, -1.0, -1.0), (1.0, -1.0, 1.0), (1.0, 1.0, -1.0), (1.0, 1.0, 1.0), (0.1784, 1.0, -1.0), (0.1784, 1.0, 1.0), (0.1784, -1.0, -1.0), (0.1784, -1.0, 1.0), (0.03436, -1.0, -1.0), (0.03436, -1.0, 1.0), (0.03436, 1.0, -1.0), (0.03436, 1.0, 1.0), (-0.3834, 1.0, -0.3946), (-0.3834, -1.0, -0.3946), (-0.3834, -1.0, 1.605), (-0.3834, 1.0, 1.605), (-0.8113, 1.0, -0.3946), (-0.8113, -1.0, -0.3946), (-0.8113, -1.0, 1.605), (-0.8113, 1.0, 1.605), (-0.9234, 1.0, -1.171), (-0.9234, -1.0, -1.171), (-0.9234, -1.0, 0.8292), (-0.9234, 1.0, 0.8292)], [], [(8, 9, 7, 6), (6, 7, 5, 4), (10, 11, 1, 0), (8, 6, 4, 10), (9, 3, 1, 11), (7, 9, 11, 5), (2, 8, 10, 0), (4, 5, 11, 10), (2, 3, 9, 8), (12, 14, 15, 13), (18, 19, 23, 22), (13, 15, 19, 18), (14, 12, 17, 16), (15, 14, 16, 19), (12, 13, 18, 17), (23, 20, 24, 27), (16, 17, 21, 20), (19, 16, 20, 23), (17, 18, 22, 21), (25, 26, 27, 24), (21, 22, 26, 25), (22, 23, 27, 26), (20, 21, 25, 24)])
_uv = me_cube_025.uv_layers.new(name='UVMap')
_uv.uv.foreach_set('vector', [0.375, 0.2783, 0.625, 0.2783, 0.625, 0.5, 0.375, 0.5, 0.375, 0.5, 0.625, 0.5, 0.625, 0.75, 0.375, 0.75, 0.375, 0.9717, 0.625, 0.9717, 0.625, 1.0, 0.375, 1.0, 0.1533, 0.5, 0.375, 0.5, 0.375, 0.75, 0.1533, 0.75, 0.8467, 0.5, 0.875, 0.5, 0.875, 0.75, 0.8467, 0.75, 0.625, 0.5, 0.8467, 0.5, 0.8467, 0.75, 0.625, 0.75, 0.125, 0.5, 0.1533, 0.5, 0.1533, 0.75, 0.125, 0.75, 0.375, 0.75, 0.625, 0.75, 0.625, 0.9717, 0.375, 0.9717, 0.375, 0.25, 0.625, 0.25, 0.625, 0.2783, 0.375, 0.2783, 0.375, 0.0, 0.375, 0.25, 0.625, 0.25, 0.625, 0.0, 0.625, 0.0, 0.625, 0.25, 0.625, 0.25, 0.625, 0.0, 0.625, 0.0, 0.625, 0.25, 0.625, 0.25, 0.625, 0.0, 0.375, 0.25, 0.375, 0.0, 0.375, 0.0, 0.375, 0.25, 0.625, 0.25, 0.375, 0.25, 0.375, 0.25, 0.625, 0.25, 0.375, 0.0, 0.625, 0.0, 0.625, 0.0, 0.375, 0.0, 0.625, 0.25, 0.375, 0.25, 0.375, 0.25, 0.625, 0.25, 0.375, 0.25, 0.375, 0.0, 0.375, 0.0, 0.375, 0.25, 0.625, 0.25, 0.375, 0.25, 0.375, 0.25, 0.625, 0.25, 0.375, 0.0, 0.625, 0.0, 0.625, 0.0, 0.375, 0.0, 0.375, 0.0, 0.625, 0.0, 0.625, 0.25, 0.375, 0.25, 0.375, 0.0, 0.625, 0.0, 0.625, 0.0, 0.375, 0.0, 0.625, 0.0, 0.625, 0.25, 0.625, 0.25, 0.625, 0.0, 0.375, 0.25, 0.375, 0.0, 0.375, 0.0, 0.375, 0.25])
me_cube_025.materials.append(mat_wood)
me_cube_025.update()
me_cube_026 = bpy.data.meshes.new('Cube.026')
me_cube_026.from_pydata([(-1.0, -1.0, -1.0), (-0.4849, -0.4849, 1.0), (-1.0, 1.0, -1.0), (-0.4849, 0.4849, 1.0), (1.0, -1.0, -1.0), (0.4849, -0.4849, 1.0), (1.0, 1.0, -1.0), (0.4849, 0.4849, 1.0)], [], [(0, 1, 3, 2), (2, 3, 7, 6), (6, 7, 5, 4), (4, 5, 1, 0), (2, 6, 4, 0), (7, 3, 1, 5)])
_uv = me_cube_026.uv_layers.new(name='UVMap')
_uv.uv.foreach_set('vector', [0.375, 0.0, 0.625, 0.0, 0.625, 0.25, 0.375, 0.25, 0.375, 0.25, 0.625, 0.25, 0.625, 0.5, 0.375, 0.5, 0.375, 0.5, 0.625, 0.5, 0.625, 0.75, 0.375, 0.75, 0.375, 0.75, 0.625, 0.75, 0.625, 1.0, 0.375, 1.0, 0.125, 0.5, 0.375, 0.5, 0.375, 0.75, 0.125, 0.75, 0.625, 0.5, 0.875, 0.5, 0.875, 0.75, 0.625, 0.75])
me_cube_026.update()
me_cube_027 = bpy.data.meshes.new('Cube.027')
me_cube_027.from_pydata([(-1.0, -1.0, -26.97), (-1.0, -1.0, 1.0), (-1.0, 1.0, -26.97), (-1.0, 1.0, 1.0), (1.0, -1.0, -26.97), (1.0, -1.0, 1.0), (1.0, 1.0, -26.97), (1.0, 1.0, 1.0), (-2.804, 0.7644, -23.15), (-2.804, 0.7644, -24.68), (-2.804, -0.7644, -23.15), (-2.804, -0.7644, -24.68), (14.33, 0.7644, -23.15), (14.33, 0.7644, -24.68), (14.33, -0.7644, -23.15), (14.33, -0.7644, -24.68), (12.74, 0.342, -20.46), (12.74, 0.342, -23.12), (12.74, -0.342, -20.46), (12.74, -0.342, -23.12), (12.06, 0.342, -20.46), (12.06, 0.342, -23.12), (12.06, -0.342, -20.46), (12.06, -0.342, -23.12)], [], [(0, 1, 3, 2), (2, 3, 7, 6), (6, 7, 5, 4), (4, 5, 1, 0), (2, 6, 4, 0), (7, 3, 1, 5), (8, 9, 11, 10), (10, 11, 15, 14), (14, 15, 13, 12), (12, 13, 9, 8), (10, 14, 12, 8), (15, 11, 9, 13), (16, 17, 19, 18), (18, 19, 23, 22), (22, 23, 21, 20), (20, 21, 17, 16), (18, 22, 20, 16), (23, 19, 17, 21)])
_uv = me_cube_027.uv_layers.new(name='UVMap')
_uv.uv.foreach_set('vector', [0.375, 0.0, 0.625, 0.0, 0.625, 0.25, 0.375, 0.25, 0.375, 0.25, 0.625, 0.25, 0.625, 0.5, 0.375, 0.5, 0.375, 0.5, 0.625, 0.5, 0.625, 0.75, 0.375, 0.75, 0.375, 0.75, 0.625, 0.75, 0.625, 1.0, 0.375, 1.0, 0.125, 0.5, 0.375, 0.5, 0.375, 0.75, 0.125, 0.75, 0.625, 0.5, 0.875, 0.5, 0.875, 0.75, 0.625, 0.75, 0.375, 0.0, 0.625, 0.0, 0.625, 0.25, 0.375, 0.25, 0.375, 0.25, 0.625, 0.25, 0.625, 0.5, 0.375, 0.5, 0.375, 0.5, 0.625, 0.5, 0.625, 0.75, 0.375, 0.75, 0.375, 0.75, 0.625, 0.75, 0.625, 1.0, 0.375, 1.0, 0.125, 0.5, 0.375, 0.5, 0.375, 0.75, 0.125, 0.75, 0.625, 0.5, 0.875, 0.5, 0.875, 0.75, 0.625, 0.75, 0.375, 0.0, 0.625, 0.0, 0.625, 0.25, 0.375, 0.25, 0.375, 0.25, 0.625, 0.25, 0.625, 0.5, 0.375, 0.5, 0.375, 0.5, 0.625, 0.5, 0.625, 0.75, 0.375, 0.75, 0.375, 0.75, 0.625, 0.75, 0.625, 1.0, 0.375, 1.0, 0.125, 0.5, 0.375, 0.5, 0.375, 0.75, 0.125, 0.75, 0.625, 0.5, 0.875, 0.5, 0.875, 0.75, 0.625, 0.75])
me_cube_027.materials.append(mat_wood)
me_cube_027.update()
me_cube_028 = bpy.data.meshes.new('Cube.028')
me_cube_028.from_pydata([(0.2042, 0.2042, 1.329), (0.2392, 0.2392, -1.329), (0.2042, -0.2042, 1.329), (0.2392, -0.2392, -1.329), (-0.2042, 0.2042, 1.329), (-0.2392, 0.2392, -1.329), (-0.2042, -0.2042, 1.329), (-0.2392, -0.2392, -1.329), (0.342, 0.342, -0.7154), (0.342, -0.342, -0.7154), (-0.342, -0.342, -0.7154), (-0.342, 0.342, -0.7154), (0.1148, -0.1148, 1.329), (-0.1148, -0.1148, 1.329), (-0.1148, 0.1148, 1.329), (0.1148, 0.1148, 1.329), (-0.1206, 0.2102, 1.24), (-0.2464, 0.336, -0.6262), (0.2464, 0.336, -0.6262), (0.1206, 0.2102, 1.24), (-0.2102, -0.1206, 1.24), (-0.336, -0.2464, -0.6262), (-0.336, 0.2464, -0.6262), (-0.2102, 0.1206, 1.24), (0.1206, -0.2102, 1.24), (0.2464, -0.336, -0.6262), (-0.2464, -0.336, -0.6262), (-0.1206, -0.2102, 1.24), (0.2102, 0.1206, 1.24), (0.336, 0.2464, -0.6262), (0.336, -0.2464, -0.6262), (0.2102, -0.1206, 1.24), (-0.1148, -0.1148, 1.329), (0.1148, -0.1148, 1.329), (0.1148, 0.1148, 1.329), (-0.1148, 0.1148, 1.329), (-0.2464, 0.336, -0.6262), (-0.1206, 0.2102, 1.24), (0.1206, 0.2102, 1.24), (0.2464, 0.336, -0.6262), (-0.336, -0.2464, -0.6262), (-0.2102, -0.1206, 1.24), (-0.2102, 0.1206, 1.24), (-0.336, 0.2464, -0.6262), (0.2464, -0.336, -0.6262), (0.1206, -0.2102, 1.24), (-0.1206, -0.2102, 1.24), (-0.2464, -0.336, -0.6262), (0.2102, 0.1206, 1.24), (0.336, 0.2464, -0.6262), (0.2102, -0.1206, 1.24), (0.336, -0.2464, -0.6262), (0.1148, -0.1148, 1.329), (-0.1148, -0.1148, 1.329), (-0.1148, 0.1148, 1.329), (0.1148, 0.1148, 1.329), (-0.1206, 0.2102, 1.24), (-0.2464, 0.336, -0.6262), (0.2464, 0.336, -0.6262), (0.1206, 0.2102, 1.24), (-0.2102, -0.1206, 1.24), (-0.336, -0.2464, -0.6262), (-0.336, 0.2464, -0.6262), (-0.2102, 0.1206, 1.24), (0.1206, -0.2102, 1.24), (0.2464, -0.336, -0.6262), (-0.2464, -0.336, -0.6262), (-0.1206, -0.2102, 1.24), (0.2102, 0.1206, 1.24), (0.336, 0.2464, -0.6262), (0.336, -0.2464, -0.6262), (0.2102, -0.1206, 1.24), (-0.1148, -0.1148, 1.079), (0.1148, -0.1148, 1.079), (0.1148, 0.1148, 1.079), (-0.1148, 0.1148, 1.079), (-0.2464, 0.2545, -0.643), (-0.1206, 0.1287, 1.223), (0.1206, 0.1287, 1.223), (0.2464, 0.2545, -0.643), (-0.255, -0.2464, -0.643), (-0.1292, -0.1206, 1.223), (-0.1292, 0.1206, 1.223), (-0.255, 0.2464, -0.643), (0.2464, -0.2545, -0.643), (0.1206, -0.1287, 1.223), (-0.1206, -0.1287, 1.223), (-0.2464, -0.2545, -0.643), (0.1292, 0.1206, 1.223), (0.255, 0.2464, -0.643), (0.1292, -0.1206, 1.223), (0.255, -0.2464, -0.643)], [], [(8, 1, 3, 9), (9, 3, 7, 10), (10, 7, 5, 11), (11, 5, 1, 8), (14, 15, 34, 35), (7, 3, 1, 5), (27, 24, 45, 46), (17, 18, 39, 36), (28, 29, 49, 48), (23, 20, 41, 42), (2, 6, 13, 12), (6, 4, 14, 13), (4, 0, 15, 14), (0, 2, 12, 15), (4, 11, 17, 16), (11, 8, 18, 17), (8, 0, 19, 18), (0, 4, 16, 19), (6, 10, 21, 20), (10, 11, 22, 21), (11, 4, 23, 22), (4, 6, 20, 23), (2, 9, 25, 24), (9, 10, 26, 25), (10, 6, 27, 26), (6, 2, 24, 27), (0, 8, 29, 28), (8, 9, 30, 29), (9, 2, 31, 30), (2, 0, 28, 31), (59, 56, 77, 78), (60, 61, 80, 81), (55, 52, 73, 74), (56, 57, 76, 77), (52, 53, 72, 73), (21, 22, 43, 40), (31, 28, 48, 50), (18, 19, 38, 39), (25, 26, 47, 44), (22, 23, 42, 43), (29, 30, 51, 49), (26, 27, 46, 47), (30, 31, 50, 51), (12, 13, 32, 33), (16, 17, 36, 37), (15, 12, 33, 34), (20, 21, 40, 41), (19, 16, 37, 38), (24, 25, 44, 45), (13, 14, 35, 32), (33, 32, 53, 52), (32, 35, 54, 53), (35, 34, 55, 54), (34, 33, 52, 55), (37, 36, 57, 56), (36, 39, 58, 57), (39, 38, 59, 58), (38, 37, 56, 59), (41, 40, 61, 60), (40, 43, 62, 61), (43, 42, 63, 62), (42, 41, 60, 63), (45, 44, 65, 64), (44, 47, 66, 65), (47, 46, 67, 66), (46, 45, 64, 67), (48, 49, 69, 68), (49, 51, 70, 69), (51, 50, 71, 70), (50, 48, 68, 71), (64, 65, 84, 85), (53, 54, 75, 72), (63, 60, 81, 82), (68, 69, 89, 88), (57, 58, 79, 76), (67, 64, 85, 86), (54, 55, 74, 75), (61, 62, 83, 80), (71, 68, 88, 90), (58, 59, 78, 79), (65, 66, 87, 84), (62, 63, 82, 83), (69, 70, 91, 89), (66, 67, 86, 87), (70, 71, 90, 91)])
_uv = me_cube_028.uv_layers.new(name='UVMap')
_uv.uv.foreach_set('vector', [0.5673, 0.0, 0.625, 0.0, 0.625, 0.25, 0.5673, 0.25, 0.5673, 0.25, 0.625, 0.25, 0.625, 0.5, 0.5673, 0.5, 0.5673, 0.5, 0.625, 0.5, 0.625, 0.75, 0.5673, 0.75, 0.5673, 0.75, 0.625, 0.75, 0.625, 1.0, 0.5673, 1.0, 0.3203, 0.6953, 0.1797, 0.6953, 0.1797, 0.6953, 0.3203, 0.6953, 0.625, 0.5, 0.875, 0.5, 0.875, 0.75, 0.625, 0.75, 0.3834, 0.4476, 0.3834, 0.3024, 0.3834, 0.3024, 0.3834, 0.4476, 0.5589, 0.784, 0.5589, 0.966, 0.5589, 0.966, 0.5589, 0.784, 0.3834, 0.05237, 0.5589, 0.03401, 0.5589, 0.03401, 0.3834, 0.05237, 0.3834, 0.6976, 0.3834, 0.5524, 0.3834, 0.5524, 0.3834, 0.6976, 0.125, 0.5, 0.375, 0.5, 0.3203, 0.5547, 0.1797, 0.5547, 0.375, 0.5, 0.375, 0.75, 0.3203, 0.6953, 0.3203, 0.5547, 0.375, 0.75, 0.125, 0.75, 0.1797, 0.6953, 0.3203, 0.6953, 0.125, 0.75, 0.125, 0.5, 0.1797, 0.5547, 0.1797, 0.6953, 0.375, 0.75, 0.5673, 0.75, 0.5589, 0.784, 0.3834, 0.8024, 0.5673, 0.75, 0.5673, 1.0, 0.5589, 0.966, 0.5589, 0.784, 0.5673, 1.0, 0.375, 1.0, 0.3834, 0.9476, 0.5589, 0.966, 0.375, 1.0, 0.375, 0.75, 0.3834, 0.8024, 0.3834, 0.9476, 0.375, 0.5, 0.5673, 0.5, 0.5589, 0.534, 0.3834, 0.5524, 0.5673, 0.5, 0.5673, 0.75, 0.5589, 0.716, 0.5589, 0.534, 0.5673, 0.75, 0.375, 0.75, 0.3834, 0.6976, 0.5589, 0.716, 0.375, 0.75, 0.375, 0.5, 0.3834, 0.5524, 0.3834, 0.6976, 0.375, 0.25, 0.5673, 0.25, 0.5589, 0.284, 0.3834, 0.3024, 0.5673, 0.25, 0.5673, 0.5, 0.5589, 0.466, 0.5589, 0.284, 0.5673, 0.5, 0.375, 0.5, 0.3834, 0.4476, 0.5589, 0.466, 0.375, 0.5, 0.375, 0.25, 0.3834, 0.3024, 0.3834, 0.4476, 0.375, 0.0, 0.5673, 0.0, 0.5589, 0.03401, 0.3834, 0.05237, 0.5673, 0.0, 0.5673, 0.25, 0.5589, 0.216, 0.5589, 0.03401, 0.5673, 0.25, 0.375, 0.25, 0.3834, 0.1976, 0.5589, 0.216, 0.375, 0.25, 0.375, 0.0, 0.3834, 0.05237, 0.3834, 0.1976, 0.3834, 0.9476, 0.3834, 0.8024, 0.3834, 0.8024, 0.3834, 0.9476, 0.3834, 0.5524, 0.5589, 0.534, 0.5589, 0.534, 0.3834, 0.5524, 0.1797, 0.6953, 0.1797, 0.5547, 0.1797, 0.5547, 0.1797, 0.6953, 0.3834, 0.8024, 0.5589, 0.784, 0.5589, 0.784, 0.3834, 0.8024, 0.1797, 0.5547, 0.3203, 0.5547, 0.3203, 0.5547, 0.1797, 0.5547, 0.5589, 0.534, 0.5589, 0.716, 0.5589, 0.716, 0.5589, 0.534, 0.3834, 0.1976, 0.3834, 0.05237, 0.3834, 0.05237, 0.3834, 0.1976, 0.5589, 0.966, 0.3834, 0.9476, 0.3834, 0.9476, 0.5589, 0.966, 0.5589, 0.284, 0.5589, 0.466, 0.5589, 0.466, 0.5589, 0.284, 0.5589, 0.716, 0.3834, 0.6976, 0.3834, 0.6976, 0.5589, 0.716, 0.5589, 0.03401, 0.5589, 0.216, 0.5589, 0.216, 0.5589, 0.03401, 0.5589, 0.466, 0.3834, 0.4476, 0.3834, 0.4476, 0.5589, 0.466, 0.5589, 0.216, 0.3834, 0.1976, 0.3834, 0.1976, 0.5589, 0.216, 0.1797, 0.5547, 0.3203, 0.5547, 0.3203, 0.5547, 0.1797, 0.5547, 0.3834, 0.8024, 0.5589, 0.784, 0.5589, 0.784, 0.3834, 0.8024, 0.1797, 0.6953, 0.1797, 0.5547, 0.1797, 0.5547, 0.1797, 0.6953, 0.3834, 0.5524, 0.5589, 0.534, 0.5589, 0.534, 0.3834, 0.5524, 0.3834, 0.9476, 0.3834, 0.8024, 0.3834, 0.8024, 0.3834, 0.9476, 0.3834, 0.3024, 0.5589, 0.284, 0.5589, 0.284, 0.3834, 0.3024, 0.3203, 0.5547, 0.3203, 0.6953, 0.3203, 0.6953, 0.3203, 0.5547, 0.1797, 0.5547, 0.3203, 0.5547, 0.3203, 0.5547, 0.1797, 0.5547, 0.3203, 0.5547, 0.3203, 0.6953, 0.3203, 0.6953, 0.3203, 0.5547, 0.3203, 0.6953, 0.1797, 0.6953, 0.1797, 0.6953, 0.3203, 0.6953, 0.1797, 0.6953, 0.1797, 0.5547, 0.1797, 0.5547, 0.1797, 0.6953, 0.3834, 0.8024, 0.5589, 0.784, 0.5589, 0.784, 0.3834, 0.8024, 0.5589, 0.784, 0.5589, 0.966, 0.5589, 0.966, 0.5589, 0.784, 0.5589, 0.966, 0.3834, 0.9476, 0.3834, 0.9476, 0.5589, 0.966, 0.3834, 0.9476, 0.3834, 0.8024, 0.3834, 0.8024, 0.3834, 0.9476, 0.3834, 0.5524, 0.5589, 0.534, 0.5589, 0.534, 0.3834, 0.5524, 0.5589, 0.534, 0.5589, 0.716, 0.5589, 0.716, 0.5589, 0.534, 0.5589, 0.716, 0.3834, 0.6976, 0.3834, 0.6976, 0.5589, 0.716, 0.3834, 0.6976, 0.3834, 0.5524, 0.3834, 0.5524, 0.3834, 0.6976, 0.3834, 0.3024, 0.5589, 0.284, 0.5589, 0.284, 0.3834, 0.3024, 0.5589, 0.284, 0.5589, 0.466, 0.5589, 0.466, 0.5589, 0.284, 0.5589, 0.466, 0.3834, 0.4476, 0.3834, 0.4476, 0.5589, 0.466, 0.3834, 0.4476, 0.3834, 0.3024, 0.3834, 0.3024, 0.3834, 0.4476, 0.3834, 0.05237, 0.5589, 0.03401, 0.5589, 0.03401, 0.3834, 0.05237, 0.5589, 0.03401, 0.5589, 0.216, 0.5589, 0.216, 0.5589, 0.03401, 0.5589, 0.216, 0.3834, 0.1976, 0.3834, 0.1976, 0.5589, 0.216, 0.3834, 0.1976, 0.3834, 0.05237, 0.3834, 0.05237, 0.3834, 0.1976, 0.3834, 0.3024, 0.5589, 0.284, 0.5589, 0.284, 0.3834, 0.3024, 0.3203, 0.5547, 0.3203, 0.6953, 0.3203, 0.6953, 0.3203, 0.5547, 0.3834, 0.6976, 0.3834, 0.5524, 0.3834, 0.5524, 0.3834, 0.6976, 0.3834, 0.05237, 0.5589, 0.03401, 0.5589, 0.03401, 0.3834, 0.05237, 0.5589, 0.784, 0.5589, 0.966, 0.5589, 0.966, 0.5589, 0.784, 0.3834, 0.4476, 0.3834, 0.3024, 0.3834, 0.3024, 0.3834, 0.4476, 0.3203, 0.6953, 0.1797, 0.6953, 0.1797, 0.6953, 0.3203, 0.6953, 0.5589, 0.534, 0.5589, 0.716, 0.5589, 0.716, 0.5589, 0.534, 0.3834, 0.1976, 0.3834, 0.05237, 0.3834, 0.05237, 0.3834, 0.1976, 0.5589, 0.966, 0.3834, 0.9476, 0.3834, 0.9476, 0.5589, 0.966, 0.5589, 0.284, 0.5589, 0.466, 0.5589, 0.466, 0.5589, 0.284, 0.5589, 0.716, 0.3834, 0.6976, 0.3834, 0.6976, 0.5589, 0.716, 0.5589, 0.03401, 0.5589, 0.216, 0.5589, 0.216, 0.5589, 0.03401, 0.5589, 0.466, 0.3834, 0.4476, 0.3834, 0.4476, 0.5589, 0.466, 0.5589, 0.216, 0.3834, 0.1976, 0.3834, 0.1976, 0.5589, 0.216])
me_cube_028.materials.append(mat_metal)
me_cube_028.update()
me_cube_029 = bpy.data.meshes.new('Cube.029')
me_cube_029.from_pydata([(-0.1148, -0.1148, 1.079), (0.1148, -0.1148, 1.079), (0.1148, 0.1148, 1.079), (-0.1148, 0.1148, 1.079), (-0.2464, 0.2545, -0.643), (-0.1206, 0.1287, 1.223), (0.1206, 0.1287, 1.223), (0.2464, 0.2545, -0.643), (-0.255, -0.2464, -0.643), (-0.1292, -0.1206, 1.223), (-0.1292, 0.1206, 1.223), (-0.255, 0.2464, -0.643), (0.2464, -0.2545, -0.643), (0.1206, -0.1287, 1.223), (-0.1206, -0.1287, 1.223), (-0.2464, -0.2545, -0.643), (0.1292, 0.1206, 1.223), (0.255, 0.2464, -0.643), (0.1292, -0.1206, 1.223), (0.255, -0.2464, -0.643)], [], [(1, 0, 3, 2), (5, 4, 7, 6), (9, 8, 11, 10), (13, 12, 15, 14), (16, 17, 19, 18)])
_uv = me_cube_029.uv_layers.new(name='UVMap')
_uv.uv.foreach_set('vector', [0.1797, 0.5547, 0.3203, 0.5547, 0.3203, 0.6953, 0.1797, 0.6953, 0.3834, 0.8024, 0.5589, 0.784, 0.5589, 0.966, 0.3834, 0.9476, 0.3834, 0.5524, 0.5589, 0.534, 0.5589, 0.716, 0.3834, 0.6976, 0.3834, 0.3024, 0.5589, 0.284, 0.5589, 0.466, 0.3834, 0.4476, 0.3834, 0.05237, 0.5589, 0.03401, 0.5589, 0.216, 0.3834, 0.1976])
me_cube_029.materials.append(mat_lampemissive)
me_cube_029.update()
me_cube_030 = bpy.data.meshes.new('Cube.030')
me_cube_030.from_pydata([(1.0, -1.0, 7.319e-05), (1.0, 1.0, 7.319e-05), (0.2804, 1.244, 1.697), (0.6496, 1.141, 0.3219), (0.4827, -0.3976, 1.185), (0.07917, -0.2916, 1.691), (0.3131, 1.244, 1.647), (0.3078, 1.162, 1.697), (-0.3413, 1.0, 1.097), (-0.378, -1.0, 2.0), (-0.2632, 1.0, 2.0), (-1.0, 0.04072, 7.319e-05), (-0.4749, 1.263, 0.5827), (-0.5595, 1.0, 7.319e-05), (-1.0, -0.3391, 7.319e-05), (-0.2002, -1.0, 7.319e-05), (-1.0, -0.6963, 1.216), (-0.7493, -1.0, 1.545)], [], [(1, 3, 4, 0), (7, 6, 2), (5, 4, 3, 6, 7), (2, 10, 9, 5, 7), (12, 8, 10, 2, 6, 3, 1, 13), (14, 15, 17, 16), (12, 13, 11), (14, 16, 8, 12, 11), (9, 10, 8, 16, 17), (0, 4, 5, 9, 17, 15), (13, 1, 0, 15, 14, 11)])
_uv = me_cube_030.uv_layers.new(name='UVMap')
_uv.uv.foreach_set('vector', [0.375, 0.5, 0.3889, 0.5, 0.5161, 0.75, 0.375, 0.75, 0.625, 0.3644, 0.6188, 0.349, 0.625, 0.3449, 0.625, 0.8215, 0.5161, 0.75, 0.3889, 0.5, 0.6188, 0.349, 0.625, 0.3644, 0.7801, 0.5, 0.7829, 0.5, 0.7973, 0.75, 0.6965, 0.75, 0.7767, 0.5102, 0.4126, 0.25, 0.5121, 0.25, 0.625, 0.3421, 0.625, 0.3449, 0.6188, 0.349, 0.3889, 0.5, 0.375, 0.5, 0.375, 0.3051, 0.375, 0.08261, 0.375, 0.9, 0.5681, 0.9687, 0.527, 0.03796, 0.4126, 0.25, 0.1801, 0.5, 0.375, 0.1301, 0.375, 0.08261, 0.527, 0.03796, 0.5121, 0.25, 0.4126, 0.25, 0.375, 0.1301, 0.625, 0.9223, 0.625, 0.3421, 0.5121, 0.25, 0.527, 0.8861, 0.5681, 0.9687, 0.375, 0.75, 0.5161, 0.75, 0.625, 0.8215, 0.625, 0.9223, 0.5681, 0.9687, 0.375, 0.9, 0.1801, 0.5, 0.375, 0.5, 0.375, 0.75, 0.225, 0.75, 0.125, 0.6674, 0.125, 0.6199])
me_cube_030.materials.append(mat_rock)
me_cube_030.update()
me_cube_031 = bpy.data.meshes.new('Cube.031')
me_cube_031.from_pydata([(0.2371, -0.3151, 1.287), (1.0, -0.5106, 1.18), (-0.08609, -1.0, 7.319e-05), (-0.6301, -0.7115, 1.064), (-0.355, -1.0, 0.9046), (-0.43, 1.0, 7.319e-05), (-0.9121, -0.3346, 1.011), (-0.7093, -0.2107, 7.319e-05), (1.0, -0.5814, 7.319e-05), (0.2497, -1.0, 7.319e-05), (1.0, -0.6623, 1.096), (0.3697, -1.0, 0.9068), (1.0, 0.02491, 7.319e-05), (0.1997, 1.0, 7.319e-05), (0.1128, 0.08859, 1.273), (-0.8996, -0.2765, 1.017), (-0.5704, 1.0, 0.8148), (1.0, -0.3245, 1.165), (0.2079, 1.0, 0.4578), (1.0, 0.0384, 0.613), (-0.1048, 1.0, 0.974), (0.2359, 0.4675, 1.222)], [], [(18, 19, 12, 13), (9, 8, 10, 11), (9, 11, 4, 2), (3, 6, 7, 2, 4), (14, 15, 6, 3, 0), (0, 3, 4, 11, 10, 1), (5, 13, 12, 8, 9, 2, 7), (7, 6, 15, 16, 5), (20, 21, 17, 19, 18), (14, 21, 20, 16, 15), (5, 16, 20, 18, 13), (12, 19, 17, 1, 10, 8), (1, 17, 21, 14, 0)])
_uv = me_cube_031.uv_layers.new(name='UVMap')
_uv.uv.foreach_set('vector', [0.4322, 0.401, 0.4516, 0.6202, 0.375, 0.6219, 0.375, 0.4, 0.375, 0.8438, 0.375, 0.6977, 0.512, 0.7078, 0.4883, 0.8288, 0.375, 0.8438, 0.4883, 0.8288, 0.4881, 0.9194, 0.375, 0.8858, 0.508, 0.1535, 0.5014, 0.1111, 0.2045, 0.6945, 0.375, 0.8858, 0.4881, 0.2419, 0.5341, 0.4401, 0.5021, 0.1192, 0.5014, 0.1111, 0.508, 0.1535, 0.5358, 0.4783, 0.5358, 0.4783, 0.508, 0.1535, 0.4881, 0.2419, 0.4883, 0.5136, 0.512, 0.7078, 0.5226, 0.6888, 0.1962, 0.5, 0.275, 0.5, 0.375, 0.6219, 0.375, 0.6977, 0.2812, 0.75, 0.2392, 0.75, 0.1613, 0.6513, 0.2045, 0.6945, 0.5014, 0.1111, 0.5021, 0.1192, 0.4768, 0.3037, 0.375, 0.3212, 0.4967, 0.3619, 0.5277, 0.44, 0.5206, 0.6656, 0.4516, 0.6202, 0.4322, 0.401, 0.5341, 0.4401, 0.5277, 0.44, 0.4967, 0.3619, 0.4768, 0.3037, 0.5021, 0.1192, 0.375, 0.3212, 0.4768, 0.3037, 0.4967, 0.3619, 0.4322, 0.401, 0.375, 0.4, 0.375, 0.6219, 0.4516, 0.6202, 0.5206, 0.6656, 0.5226, 0.6888, 0.512, 0.7078, 0.375, 0.6977, 0.5226, 0.6888, 0.5206, 0.6656, 0.5277, 0.5021, 0.5341, 0.5659, 0.5358, 0.6598])
me_cube_031.materials.append(mat_rock)
me_cube_031.update()
me_cube_032 = bpy.data.meshes.new('Cube.032')
me_cube_032.from_pydata([(-1.0, -1.0, 7.319e-05), (-0.4622, 0.2757, 2.113), (-1.0, 0.7415, 7.319e-05), (-0.4905, 1.158, 2.57), (1.0, -1.0, 7.321e-05), (0.9008, -0.7189, 1.105), (0.3118, 0.09508, 7.319e-05), (1.0, 1.0, 3.273), (0.3118, 0.4226, 7.319e-05)], [], [(0, 1, 3, 2), (2, 3, 7, 6), (6, 7, 5, 4), (4, 5, 1, 0), (2, 6, 4, 0), (7, 3, 1, 5)])
_uv = me_cube_032.uv_layers.new(name='UVMap')
_uv.uv.foreach_set('vector', [0.375, 0.0, 0.625, 0.0, 0.625, 0.25, 0.375, 0.25, 0.375, 0.25, 0.625, 0.25, 0.625, 0.5, 0.375, 0.5, 0.375, 0.5, 0.625, 0.5, 0.625, 0.75, 0.375, 0.75, 0.375, 0.75, 0.625, 0.75, 0.625, 1.0, 0.375, 1.0, 0.125, 0.5, 0.375, 0.5, 0.375, 0.75, 0.125, 0.75, 0.625, 0.5, 0.875, 0.5, 0.875, 0.75, 0.625, 0.75])
me_cube_032.materials.append(mat_crystal)
me_cube_032.update()
me_cube_033 = bpy.data.meshes.new('Cube.033')
me_cube_033.from_pydata([(-1.0, 1.0, 0.5763), (-0.8776, 1.0, 7.319e-05), (-0.5556, -1.0, 7.319e-05), (-0.8387, -1.0, 1.333), (-1.0, -0.1153, 1.421), (-0.9561, -0.4634, 1.478), (1.0, -0.9003, 7.319e-05), (0.9356, -1.0, 7.319e-05), (0.2274, -1.0, 1.491), (0.6888, -0.01473, 1.859), (1.0, 0.8199, 7.319e-05), (-1.0, 1.0, 0.8808), (0.187, 1.0, 7.319e-05), (-1.0, 0.8772, 1.292), (0.879, 0.2882, 1.87), (1.0, 0.3232, 1.663)], [], [(7, 8, 3, 2), (8, 9, 5, 3), (0, 1, 2, 3, 5, 4), (14, 15, 10, 12, 11, 13), (10, 15, 6), (8, 7, 6, 15, 14, 9), (5, 9, 14, 13, 4), (0, 4, 13, 11), (0, 11, 12, 1), (1, 12, 10, 6, 7, 2)])
_uv = me_cube_033.uv_layers.new(name='UVMap')
_uv.uv.foreach_set('vector', [0.375, 0.758, 0.5614, 0.8466, 0.5416, 0.9798, 0.375, 0.9444, 0.6307, 0.7773, 0.6145, 0.5642, 0.6047, 0.289, 0.7065, 0.8149, 0.447, 0.25, 0.1403, 0.5, 0.375, 0.9444, 0.7065, 0.8149, 0.6047, 0.289, 0.5527, 0.1106, 0.6116, 0.5646, 0.5829, 0.5846, 0.375, 0.5225, 0.375, 0.3984, 0.4851, 0.25, 0.5365, 0.2346, 0.375, 0.5225, 0.5829, 0.5846, 0.375, 0.7375, 0.6307, 0.7773, 0.367, 0.75, 0.375, 0.7375, 0.5829, 0.5846, 0.6116, 0.5646, 0.6145, 0.5642, 0.6047, 0.289, 0.6145, 0.5642, 0.6116, 0.5646, 0.5365, 0.2346, 0.5527, 0.1106, 0.447, 0.25, 0.5527, 0.1106, 0.5365, 0.2346, 0.4851, 0.25, 0.447, 0.25, 0.4851, 0.25, 0.375, 0.3984, 0.375, 0.2653, 0.1403, 0.5, 0.2734, 0.5, 0.375, 0.5225, 0.375, 0.7375, 0.367, 0.75, 0.1806, 0.75])
me_cube_033.materials.append(mat_rock)
me_cube_033.update()
me_cube_034 = bpy.data.meshes.new('Cube.034')
me_cube_034.from_pydata([(-1.0, 1.0, 0.5763), (-0.8776, 1.0, 7.319e-05), (-0.5556, -1.0, 7.319e-05), (-0.8387, -1.0, 1.333), (-1.0, -0.1153, 1.421), (-0.9561, -0.4634, 1.478), (1.0, -0.9003, 7.319e-05), (0.9356, -1.0, 7.319e-05), (0.2274, -1.0, 1.491), (0.6888, -0.01473, 1.859), (1.0, 0.8199, 7.319e-05), (-1.0, 1.0, 0.8808), (0.187, 1.0, 7.319e-05), (-1.0, 0.8772, 1.292), (0.879, 0.2882, 1.87), (1.0, 0.3232, 1.663)], [], [(7, 8, 3, 2), (8, 9, 5, 3), (0, 1, 2, 3, 5, 4), (14, 15, 10, 12, 11, 13), (10, 15, 6), (8, 7, 6, 15, 14, 9), (5, 9, 14, 13, 4), (0, 4, 13, 11), (0, 11, 12, 1), (1, 12, 10, 6, 7, 2)])
_uv = me_cube_034.uv_layers.new(name='UVMap')
_uv.uv.foreach_set('vector', [0.375, 0.758, 0.5614, 0.8466, 0.5416, 0.9798, 0.375, 0.9444, 0.6307, 0.7773, 0.6145, 0.5642, 0.6047, 0.289, 0.7065, 0.8149, 0.447, 0.25, 0.1403, 0.5, 0.375, 0.9444, 0.7065, 0.8149, 0.6047, 0.289, 0.5527, 0.1106, 0.6116, 0.5646, 0.5829, 0.5846, 0.375, 0.5225, 0.375, 0.3984, 0.4851, 0.25, 0.5365, 0.2346, 0.375, 0.5225, 0.5829, 0.5846, 0.375, 0.7375, 0.6307, 0.7773, 0.367, 0.75, 0.375, 0.7375, 0.5829, 0.5846, 0.6116, 0.5646, 0.6145, 0.5642, 0.6047, 0.289, 0.6145, 0.5642, 0.6116, 0.5646, 0.5365, 0.2346, 0.5527, 0.1106, 0.447, 0.25, 0.5527, 0.1106, 0.5365, 0.2346, 0.4851, 0.25, 0.447, 0.25, 0.4851, 0.25, 0.375, 0.3984, 0.375, 0.2653, 0.1403, 0.5, 0.2734, 0.5, 0.375, 0.5225, 0.375, 0.7375, 0.367, 0.75, 0.1806, 0.75])
me_cube_034.materials.append(mat_rock)
me_cube_034.update()
me_cube_035 = bpy.data.meshes.new('Cube.035')
me_cube_035.from_pydata([(1.0, -1.0, 7.319e-05), (1.0, 1.0, 7.319e-05), (0.2804, 1.244, 1.697), (0.6496, 1.141, 0.3219), (0.4827, -0.3976, 1.185), (0.07917, -0.2916, 1.691), (0.3131, 1.244, 1.647), (0.3078, 1.162, 1.697), (-0.3413, 1.0, 1.097), (-0.378, -1.0, 2.0), (-0.2632, 1.0, 2.0), (-1.0, 0.04072, 7.319e-05), (-0.4749, 1.263, 0.5827), (-0.5595, 1.0, 7.319e-05), (-1.0, -0.3391, 7.319e-05), (-0.2002, -1.0, 7.319e-05), (-1.0, -0.6963, 1.216), (-0.7493, -1.0, 1.545)], [], [(1, 3, 4, 0), (7, 6, 2), (5, 4, 3, 6, 7), (2, 10, 9, 5, 7), (12, 8, 10, 2, 6, 3, 1, 13), (14, 15, 17, 16), (12, 13, 11), (14, 16, 8, 12, 11), (9, 10, 8, 16, 17), (0, 4, 5, 9, 17, 15), (13, 1, 0, 15, 14, 11)])
_uv = me_cube_035.uv_layers.new(name='UVMap')
_uv.uv.foreach_set('vector', [0.375, 0.5, 0.3889, 0.5, 0.5161, 0.75, 0.375, 0.75, 0.625, 0.3644, 0.6188, 0.349, 0.625, 0.3449, 0.625, 0.8215, 0.5161, 0.75, 0.3889, 0.5, 0.6188, 0.349, 0.625, 0.3644, 0.7801, 0.5, 0.7829, 0.5, 0.7973, 0.75, 0.6965, 0.75, 0.7767, 0.5102, 0.4126, 0.25, 0.5121, 0.25, 0.625, 0.3421, 0.625, 0.3449, 0.6188, 0.349, 0.3889, 0.5, 0.375, 0.5, 0.375, 0.3051, 0.375, 0.08261, 0.375, 0.9, 0.5681, 0.9687, 0.527, 0.03796, 0.4126, 0.25, 0.1801, 0.5, 0.375, 0.1301, 0.375, 0.08261, 0.527, 0.03796, 0.5121, 0.25, 0.4126, 0.25, 0.375, 0.1301, 0.625, 0.9223, 0.625, 0.3421, 0.5121, 0.25, 0.527, 0.8861, 0.5681, 0.9687, 0.375, 0.75, 0.5161, 0.75, 0.625, 0.8215, 0.625, 0.9223, 0.5681, 0.9687, 0.375, 0.9, 0.1801, 0.5, 0.375, 0.5, 0.375, 0.75, 0.225, 0.75, 0.125, 0.6674, 0.125, 0.6199])
me_cube_035.materials.append(mat_rock)
me_cube_035.update()
me_cube_036 = bpy.data.meshes.new('Cube.036')
me_cube_036.from_pydata([(0.2371, -0.3151, 1.287), (1.0, -0.5106, 1.18), (-0.08609, -1.0, 7.319e-05), (-0.6301, -0.7115, 1.064), (-0.355, -1.0, 0.9046), (-0.43, 1.0, 7.319e-05), (-0.9121, -0.3346, 1.011), (-0.7093, -0.2107, 7.319e-05), (1.0, -0.5814, 7.319e-05), (0.2497, -1.0, 7.319e-05), (1.0, -0.6623, 1.096), (0.3697, -1.0, 0.9068), (1.0, 0.02491, 7.319e-05), (0.1997, 1.0, 7.319e-05), (0.1128, 0.08859, 1.273), (-0.8996, -0.2765, 1.017), (-0.5704, 1.0, 0.8148), (1.0, -0.3245, 1.165), (0.2079, 1.0, 0.4578), (1.0, 0.0384, 0.613), (-0.1048, 1.0, 0.974), (0.2359, 0.4675, 1.222)], [], [(18, 19, 12, 13), (9, 8, 10, 11), (9, 11, 4, 2), (3, 6, 7, 2, 4), (14, 15, 6, 3, 0), (0, 3, 4, 11, 10, 1), (5, 13, 12, 8, 9, 2, 7), (7, 6, 15, 16, 5), (20, 21, 17, 19, 18), (14, 21, 20, 16, 15), (5, 16, 20, 18, 13), (12, 19, 17, 1, 10, 8), (1, 17, 21, 14, 0)])
_uv = me_cube_036.uv_layers.new(name='UVMap')
_uv.uv.foreach_set('vector', [0.4322, 0.401, 0.4516, 0.6202, 0.375, 0.6219, 0.375, 0.4, 0.375, 0.8438, 0.375, 0.6977, 0.512, 0.7078, 0.4883, 0.8288, 0.375, 0.8438, 0.4883, 0.8288, 0.4881, 0.9194, 0.375, 0.8858, 0.508, 0.1535, 0.5014, 0.1111, 0.2045, 0.6945, 0.375, 0.8858, 0.4881, 0.2419, 0.5341, 0.4401, 0.5021, 0.1192, 0.5014, 0.1111, 0.508, 0.1535, 0.5358, 0.4783, 0.5358, 0.4783, 0.508, 0.1535, 0.4881, 0.2419, 0.4883, 0.5136, 0.512, 0.7078, 0.5226, 0.6888, 0.1962, 0.5, 0.275, 0.5, 0.375, 0.6219, 0.375, 0.6977, 0.2812, 0.75, 0.2392, 0.75, 0.1613, 0.6513, 0.2045, 0.6945, 0.5014, 0.1111, 0.5021, 0.1192, 0.4768, 0.3037, 0.375, 0.3212, 0.4967, 0.3619, 0.5277, 0.44, 0.5206, 0.6656, 0.4516, 0.6202, 0.4322, 0.401, 0.5341, 0.4401, 0.5277, 0.44, 0.4967, 0.3619, 0.4768, 0.3037, 0.5021, 0.1192, 0.375, 0.3212, 0.4768, 0.3037, 0.4967, 0.3619, 0.4322, 0.401, 0.375, 0.4, 0.375, 0.6219, 0.4516, 0.6202, 0.5206, 0.6656, 0.5226, 0.6888, 0.512, 0.7078, 0.375, 0.6977, 0.5226, 0.6888, 0.5206, 0.6656, 0.5277, 0.5021, 0.5341, 0.5659, 0.5358, 0.6598])
me_cube_036.materials.append(mat_rock)
me_cube_036.update()
me_cube_037 = bpy.data.meshes.new('Cube.037')
me_cube_037.from_pydata([(-1.0, -1.0, 7.319e-05), (-0.4622, 0.2757, 2.113), (-1.0, 0.7415, 7.319e-05), (-0.4905, 1.158, 2.57), (1.0, -1.0, 7.321e-05), (0.3999, -0.5046, 1.097), (0.3118, 0.09508, 7.319e-05), (1.0, 1.0, 3.273), (0.3118, 0.4226, 7.319e-05)], [], [(0, 1, 3, 2), (2, 3, 7, 6), (6, 7, 5, 4), (4, 5, 1, 0), (2, 6, 4, 0), (7, 3, 1, 5)])
_uv = me_cube_037.uv_layers.new(name='UVMap')
_uv.uv.foreach_set('vector', [0.375, 0.0, 0.625, 0.0, 0.625, 0.25, 0.375, 0.25, 0.375, 0.25, 0.625, 0.25, 0.625, 0.5, 0.375, 0.5, 0.375, 0.5, 0.625, 0.5, 0.625, 0.75, 0.375, 0.75, 0.375, 0.75, 0.625, 0.75, 0.625, 1.0, 0.375, 1.0, 0.125, 0.5, 0.375, 0.5, 0.375, 0.75, 0.125, 0.75, 0.625, 0.5, 0.875, 0.5, 0.875, 0.75, 0.625, 0.75])
me_cube_037.materials.append(mat_crystal)
me_cube_037.update()
me_cube_038 = bpy.data.meshes.new('Cube.038')
me_cube_038.from_pydata([(-1.0, 1.0, 0.5763), (-0.8776, 1.0, 7.319e-05), (-0.5556, -1.0, 7.319e-05), (-0.8387, -1.0, 1.333), (-1.0, -0.1153, 1.421), (-0.9561, -0.4634, 1.478), (1.0, -0.9003, 7.319e-05), (0.9356, -1.0, 7.319e-05), (0.2274, -1.0, 1.491), (0.6888, -0.01473, 1.859), (1.0, 0.8199, 7.319e-05), (-1.0, 1.0, 0.8808), (0.187, 1.0, 7.319e-05), (-1.0, 0.8772, 1.292), (0.879, 0.2882, 1.87), (1.0, 0.3232, 1.663)], [], [(7, 8, 3, 2), (8, 9, 5, 3), (0, 1, 2, 3, 5, 4), (14, 15, 10, 12, 11, 13), (10, 15, 6), (8, 7, 6, 15, 14, 9), (5, 9, 14, 13, 4), (0, 4, 13, 11), (0, 11, 12, 1), (1, 12, 10, 6, 7, 2)])
_uv = me_cube_038.uv_layers.new(name='UVMap')
_uv.uv.foreach_set('vector', [0.375, 0.758, 0.5614, 0.8466, 0.5416, 0.9798, 0.375, 0.9444, 0.6307, 0.7773, 0.6145, 0.5642, 0.6047, 0.289, 0.7065, 0.8149, 0.447, 0.25, 0.1403, 0.5, 0.375, 0.9444, 0.7065, 0.8149, 0.6047, 0.289, 0.5527, 0.1106, 0.6116, 0.5646, 0.5829, 0.5846, 0.375, 0.5225, 0.375, 0.3984, 0.4851, 0.25, 0.5365, 0.2346, 0.375, 0.5225, 0.5829, 0.5846, 0.375, 0.7375, 0.6307, 0.7773, 0.367, 0.75, 0.375, 0.7375, 0.5829, 0.5846, 0.6116, 0.5646, 0.6145, 0.5642, 0.6047, 0.289, 0.6145, 0.5642, 0.6116, 0.5646, 0.5365, 0.2346, 0.5527, 0.1106, 0.447, 0.25, 0.5527, 0.1106, 0.5365, 0.2346, 0.4851, 0.25, 0.447, 0.25, 0.4851, 0.25, 0.375, 0.3984, 0.375, 0.2653, 0.1403, 0.5, 0.2734, 0.5, 0.375, 0.5225, 0.375, 0.7375, 0.367, 0.75, 0.1806, 0.75])
me_cube_038.materials.append(mat_rock)
me_cube_038.update()
me_cube_040 = bpy.data.meshes.new('Cube.040')
me_cube_040.from_pydata([(-1.0, 1.0, 0.5763), (-0.8776, 1.0, 7.319e-05), (-0.5556, -1.0, 7.319e-05), (-0.8387, -1.0, 1.333), (-1.0, -0.1153, 1.421), (-0.9561, -0.4634, 1.478), (1.0, -0.9003, 7.319e-05), (0.9356, -1.0, 7.319e-05), (0.2274, -1.0, 1.491), (0.6888, -0.01473, 1.859), (1.0, 0.8199, 7.319e-05), (-1.0, 1.0, 0.8808), (0.187, 1.0, 7.319e-05), (-1.0, 0.8772, 1.292), (0.879, 0.2882, 1.87), (1.0, 0.3232, 1.663)], [], [(7, 8, 3, 2), (8, 9, 5, 3), (0, 1, 2, 3, 5, 4), (14, 15, 10, 12, 11, 13), (10, 15, 6), (8, 7, 6, 15, 14, 9), (5, 9, 14, 13, 4), (0, 4, 13, 11), (0, 11, 12, 1), (1, 12, 10, 6, 7, 2)])
_uv = me_cube_040.uv_layers.new(name='UVMap')
_uv.uv.foreach_set('vector', [0.375, 0.758, 0.5614, 0.8466, 0.5416, 0.9798, 0.375, 0.9444, 0.6307, 0.7773, 0.6145, 0.5642, 0.6047, 0.289, 0.7065, 0.8149, 0.447, 0.25, 0.1403, 0.5, 0.375, 0.9444, 0.7065, 0.8149, 0.6047, 0.289, 0.5527, 0.1106, 0.6116, 0.5646, 0.5829, 0.5846, 0.375, 0.5225, 0.375, 0.3984, 0.4851, 0.25, 0.5365, 0.2346, 0.375, 0.5225, 0.5829, 0.5846, 0.375, 0.7375, 0.6307, 0.7773, 0.367, 0.75, 0.375, 0.7375, 0.5829, 0.5846, 0.6116, 0.5646, 0.6145, 0.5642, 0.6047, 0.289, 0.6145, 0.5642, 0.6116, 0.5646, 0.5365, 0.2346, 0.5527, 0.1106, 0.447, 0.25, 0.5527, 0.1106, 0.5365, 0.2346, 0.4851, 0.25, 0.447, 0.25, 0.4851, 0.25, 0.375, 0.3984, 0.375, 0.2653, 0.1403, 0.5, 0.2734, 0.5, 0.375, 0.5225, 0.375, 0.7375, 0.367, 0.75, 0.1806, 0.75])
me_cube_040.materials.append(mat_rock)
me_cube_040.update()
me_cube_039 = bpy.data.meshes.new('Cube.039')
me_cube_039.from_pydata([(-1.124, -0.5496, -4.948), (-0.9109, -0.5496, -3.849), (-1.124, 0.5496, -4.948), (-0.9109, 0.5496, -3.849), (1.124, -0.5496, -4.948), (0.9109, -0.5496, -3.849), (1.124, 0.5496, -4.948), (0.9109, 0.5496, -3.849)], [], [(0, 1, 3, 2), (2, 3, 7, 6), (6, 7, 5, 4), (4, 5, 1, 0), (2, 6, 4, 0), (7, 3, 1, 5)])
_uv = me_cube_039.uv_layers.new(name='UVMap')
_uv.uv.foreach_set('vector', [0.375, 0.0, 0.625, 0.0, 0.625, 0.25, 0.375, 0.25, 0.375, 0.25, 0.625, 0.25, 0.625, 0.5, 0.375, 0.5, 0.375, 0.5, 0.625, 0.5, 0.625, 0.75, 0.375, 0.75, 0.375, 0.75, 0.625, 0.75, 0.625, 1.0, 0.375, 1.0, 0.125, 0.5, 0.375, 0.5, 0.375, 0.75, 0.125, 0.75, 0.625, 0.5, 0.875, 0.5, 0.875, 0.75, 0.625, 0.75])
me_cube_039.materials.append(mat_rock)
me_cube_039.update()
me_cube_041 = bpy.data.meshes.new('Cube.041')
me_cube_041.from_pydata([(-1.0, -1.0, -0.04515), (-1.0, -1.0, 1.955), (-1.0, 1.0, -0.04515), (-1.0, 1.0, 1.955), (1.0, -1.0, -0.04515), (1.0, -1.0, 1.955), (1.0, 1.0, -0.04515), (1.0, 1.0, 1.955)], [], [(0, 1, 3, 2), (2, 3, 7, 6), (6, 7, 5, 4), (4, 5, 1, 0), (2, 6, 4, 0), (7, 3, 1, 5)])
_uv = me_cube_041.uv_layers.new(name='UVMap')
_uv.uv.foreach_set('vector', [0.375, 0.0, 0.625, 0.0, 0.625, 0.25, 0.375, 0.25, 0.375, 0.25, 0.625, 0.25, 0.625, 0.5, 0.375, 0.5, 0.375, 0.5, 0.625, 0.5, 0.625, 0.75, 0.375, 0.75, 0.375, 0.75, 0.625, 0.75, 0.625, 1.0, 0.375, 1.0, 0.125, 0.5, 0.375, 0.5, 0.375, 0.75, 0.125, 0.75, 0.625, 0.5, 0.875, 0.5, 0.875, 0.75, 0.625, 0.75])
me_cube_041.materials.append(mat_rock)
me_cube_041.update()
me_cube_042 = bpy.data.meshes.new('Cube.042')
me_cube_042.from_pydata([(-1.0, -1.0, -0.04515), (-1.0, -1.0, 1.955), (-1.0, 1.0, -0.04515), (-1.0, 1.0, 1.955), (1.0, -1.0, -0.04515), (1.0, -1.0, 1.955), (1.0, 1.0, -0.04515), (1.0, 1.0, 1.955)], [], [(0, 1, 3, 2), (2, 3, 7, 6), (6, 7, 5, 4), (4, 5, 1, 0), (2, 6, 4, 0), (7, 3, 1, 5)])
_uv = me_cube_042.uv_layers.new(name='UVMap')
_uv.uv.foreach_set('vector', [0.375, 0.0, 0.625, 0.0, 0.625, 0.25, 0.375, 0.25, 0.375, 0.25, 0.625, 0.25, 0.625, 0.5, 0.375, 0.5, 0.375, 0.5, 0.625, 0.5, 0.625, 0.75, 0.375, 0.75, 0.375, 0.75, 0.625, 0.75, 0.625, 1.0, 0.375, 1.0, 0.125, 0.5, 0.375, 0.5, 0.375, 0.75, 0.125, 0.75, 0.625, 0.5, 0.875, 0.5, 0.875, 0.75, 0.625, 0.75])
me_cube_042.materials.append(mat_rock)
me_cube_042.update()
me_cube_043 = bpy.data.meshes.new('Cube.043')
me_cube_043.from_pydata([(-1.0, -1.0, -0.04515), (-1.0, -1.0, 1.955), (-1.0, 1.0, -0.04515), (-1.0, 1.0, 1.955), (1.0, -1.0, -0.04515), (1.0, -1.0, 1.955), (1.0, 1.0, -0.04515), (1.0, 1.0, 1.955)], [], [(0, 1, 3, 2), (2, 3, 7, 6), (6, 7, 5, 4), (4, 5, 1, 0), (2, 6, 4, 0), (7, 3, 1, 5)])
_uv = me_cube_043.uv_layers.new(name='UVMap')
_uv.uv.foreach_set('vector', [0.375, 0.0, 0.625, 0.0, 0.625, 0.25, 0.375, 0.25, 0.375, 0.25, 0.625, 0.25, 0.625, 0.5, 0.375, 0.5, 0.375, 0.5, 0.625, 0.5, 0.625, 0.75, 0.375, 0.75, 0.375, 0.75, 0.625, 0.75, 0.625, 1.0, 0.375, 1.0, 0.125, 0.5, 0.375, 0.5, 0.375, 0.75, 0.125, 0.75, 0.625, 0.5, 0.875, 0.5, 0.875, 0.75, 0.625, 0.75])
me_cube_043.materials.append(mat_rock)
me_cube_043.update()
me_circle = bpy.data.meshes.new('Circle')
me_circle.from_pydata([(0.0, 0.0, 0.0), (0.0, 1.0, 0.0), (-0.1951, 0.9808, 0.0), (-0.3827, 0.9239, 0.0), (-0.5556, 0.8315, 0.0), (-0.7071, 0.7071, 0.0), (-0.8315, 0.5556, 0.0), (-0.9239, 0.3827, 0.0), (-0.9808, 0.1951, 0.0), (-1.0, 0.0, 0.0), (-0.9808, -0.1951, 0.0), (-0.9239, -0.3827, 0.0), (-0.8315, -0.5556, 0.0), (-0.7071, -0.7071, 0.0), (-0.5556, -0.8315, 0.0), (-0.3827, -0.9239, 0.0), (-0.1951, -0.9808, 0.0), (0.0, -1.0, 0.0), (0.1951, -0.9808, 0.0), (0.3827, -0.9239, 0.0), (0.5556, -0.8315, 0.0), (0.7071, -0.7071, 0.0), (0.8315, -0.5556, 0.0), (0.9239, -0.3827, 0.0), (0.9808, -0.1951, 0.0), (1.0, 0.0, 0.0), (0.9808, 0.1951, 0.0), (0.9239, 0.3827, 0.0), (0.8315, 0.5556, 0.0), (0.7071, 0.7071, 0.0), (0.5556, 0.8315, 0.0), (0.3827, 0.9239, 0.0), (0.1951, 0.9808, 0.0)], [], [(0, 1, 2), (0, 2, 3), (0, 3, 4), (0, 4, 5), (0, 5, 6), (0, 6, 7), (0, 7, 8), (0, 8, 9), (0, 9, 10), (0, 10, 11), (0, 11, 12), (0, 12, 13), (0, 13, 14), (0, 14, 15), (0, 15, 16), (0, 16, 17), (0, 17, 18), (0, 18, 19), (0, 19, 20), (0, 20, 21), (0, 21, 22), (0, 22, 23), (0, 23, 24), (0, 24, 25), (0, 25, 26), (0, 26, 27), (0, 27, 28), (0, 28, 29), (0, 29, 30), (0, 30, 31), (0, 31, 32), (0, 32, 1)])
_uv = me_circle.uv_layers.new(name='UVMap')
_uv.uv.foreach_set('vector', [0.5, 0.5, 0.5, 1.0, 0.4025, 0.9904, 0.5, 0.5, 0.4025, 0.9904, 0.3087, 0.9619, 0.5, 0.5, 0.3087, 0.9619, 0.2222, 0.9157, 0.5, 0.5, 0.2222, 0.9157, 0.1464, 0.8536, 0.5, 0.5, 0.1464, 0.8536, 0.08427, 0.7778, 0.5, 0.5, 0.08427, 0.7778, 0.03806, 0.6913, 0.5, 0.5, 0.03806, 0.6913, 0.009607, 0.5975, 0.5, 0.5, 0.009607, 0.5975, 0.0, 0.5, 0.5, 0.5, 0.0, 0.5, 0.009607, 0.4025, 0.5, 0.5, 0.009607, 0.4025, 0.03806, 0.3087, 0.5, 0.5, 0.03806, 0.3087, 0.08427, 0.2222, 0.5, 0.5, 0.08427, 0.2222, 0.1464, 0.1464, 0.5, 0.5, 0.1464, 0.1464, 0.2222, 0.08427, 0.5, 0.5, 0.2222, 0.08427, 0.3087, 0.03806, 0.5, 0.5, 0.3087, 0.03806, 0.4025, 0.009607, 0.5, 0.5, 0.4025, 0.009607, 0.5, 0.0, 0.5, 0.5, 0.5, 0.0, 0.5975, 0.009607, 0.5, 0.5, 0.5975, 0.009607, 0.6913, 0.03806, 0.5, 0.5, 0.6913, 0.03806, 0.7778, 0.08427, 0.5, 0.5, 0.7778, 0.08427, 0.8536, 0.1464, 0.5, 0.5, 0.8536, 0.1464, 0.9157, 0.2222, 0.5, 0.5, 0.9157, 0.2222, 0.9619, 0.3087, 0.5, 0.5, 0.9619, 0.3087, 0.9904, 0.4025, 0.5, 0.5, 0.9904, 0.4025, 1.0, 0.5, 0.5, 0.5, 1.0, 0.5, 0.9904, 0.5975, 0.5, 0.5, 0.9904, 0.5975, 0.9619, 0.6913, 0.5, 0.5, 0.9619, 0.6913, 0.9157, 0.7778, 0.5, 0.5, 0.9157, 0.7778, 0.8536, 0.8536, 0.5, 0.5, 0.8536, 0.8536, 0.7778, 0.9157, 0.5, 0.5, 0.7778, 0.9157, 0.6913, 0.9619, 0.5, 0.5, 0.6913, 0.9619, 0.5975, 0.9904, 0.5, 0.5, 0.5975, 0.9904, 0.5, 1.0])
me_circle.materials.append(mat_portallight)
me_circle.update()

# ---- objects
ob_camera = bpy.data.objects.new('Camera', cam_camera)
ob_cube_001 = bpy.data.objects.new('Cube.001', me_cube_001)
ob_cube_002 = bpy.data.objects.new('Cube.002', me_cube_002)
ob_cube_003 = bpy.data.objects.new('Cube.003', me_cube_003)
ob_cube_004 = bpy.data.objects.new('Cube.004', me_cube_005)
ob_cube_005 = bpy.data.objects.new('Cube.005', me_cube_006)
ob_cube_006 = bpy.data.objects.new('Cube.006', me_cube_007)
ob_cube_007 = bpy.data.objects.new('Cube.007', me_cube_008)
ob_cube_008 = bpy.data.objects.new('Cube.008', me_cube_009)
ob_cube_009 = bpy.data.objects.new('Cube.009', me_cube_010)
ob_cube_010 = bpy.data.objects.new('Cube.010', me_cube_011)
ob_cube_011 = bpy.data.objects.new('Cube.011', me_cube_012)
ob_cube_012 = bpy.data.objects.new('Cube.012', me_cube_013)
ob_cube_013 = bpy.data.objects.new('Cube.013', me_cube_014)
ob_cube_014 = bpy.data.objects.new('Cube.014', me_cube_015)
ob_cube_015 = bpy.data.objects.new('Cube.015', me_cube_016)
ob_cube_016 = bpy.data.objects.new('Cube.016', me_cube_017)
ob_cube_017 = bpy.data.objects.new('Cube.017', me_cube_018)
ob_cube_018 = bpy.data.objects.new('Cube.018', me_cube_019)
ob_cube_019 = bpy.data.objects.new('Cube.019', me_cube_020)
ob_cube_020 = bpy.data.objects.new('Cube.020', me_cube_021)
ob_cube_021 = bpy.data.objects.new('Cube.021', me_cube_022)
ob_cube_022 = bpy.data.objects.new('Cube.022', me_cube_023)
ob_cube_023 = bpy.data.objects.new('Cube.023', me_cube_024)
ob_cube = bpy.data.objects.new('Cube', me_cube)
ob_cylinder = bpy.data.objects.new('Cylinder', me_cylinder)
ob_cylinder_001 = bpy.data.objects.new('Cylinder.001', me_cylinder_001)
ob_cylinder_002 = bpy.data.objects.new('Cylinder.002', me_cylinder_002)
ob_cylinder_003 = bpy.data.objects.new('Cylinder.003', me_cylinder_003)
ob_cylinder_004 = bpy.data.objects.new('Cylinder.004', me_cylinder_004)
ob_cylinder_005 = bpy.data.objects.new('Cylinder.005', me_cylinder_005)
ob_cylinder_006 = bpy.data.objects.new('Cylinder.006', me_cylinder_006)
ob_plane = bpy.data.objects.new('Plane', me_plane)
ob_cube_024 = bpy.data.objects.new('Cube.024', me_cube_004)
ob_cube_025 = bpy.data.objects.new('Cube.025', me_cube_025)
ob_cube_026 = bpy.data.objects.new('Cube.026', me_cube_026)
ob_cube_027 = bpy.data.objects.new('Cube.027', me_cube_027)
ob_cube_028 = bpy.data.objects.new('Cube.028', me_cube_028)
ob_cube_029 = bpy.data.objects.new('Cube.029', me_cube_029)
ob_cube_030 = bpy.data.objects.new('Cube.030', me_cube_026)
ob_cube_031 = bpy.data.objects.new('Cube.031', me_cube_027)
ob_cube_032 = bpy.data.objects.new('Cube.032', me_cube_028)
ob_cube_033 = bpy.data.objects.new('Cube.033', me_cube_029)
ob_cube_034 = bpy.data.objects.new('Cube.034', me_cube_030)
ob_cube_035 = bpy.data.objects.new('Cube.035', me_cube_031)
ob_cube_036 = bpy.data.objects.new('Cube.036', me_cube_032)
ob_cube_037 = bpy.data.objects.new('Cube.037', me_cube_033)
ob_cube_038 = bpy.data.objects.new('Cube.038', me_cube_034)
ob_cube_039 = bpy.data.objects.new('Cube.039', me_cube_035)
ob_cube_040 = bpy.data.objects.new('Cube.040', me_cube_036)
ob_cube_041 = bpy.data.objects.new('Cube.041', me_cube_037)
ob_cube_042 = bpy.data.objects.new('Cube.042', me_cube_038)
ob_cube_054 = bpy.data.objects.new('Cube.054', me_cube_040)
ob_area = bpy.data.objects.new('Area', light_area)
ob_cube_043 = bpy.data.objects.new('Cube.043', me_cube_039)
ob_cube_044 = bpy.data.objects.new('Cube.044', me_cube_039)
ob_cube_045 = bpy.data.objects.new('Cube.045', me_cube_039)
ob_cube_046 = bpy.data.objects.new('Cube.046', me_cube_039)
ob_cube_047 = bpy.data.objects.new('Cube.047', me_cube_039)
ob_cube_048 = bpy.data.objects.new('Cube.048', me_cube_039)
ob_cube_049 = bpy.data.objects.new('Cube.049', me_cube_039)
ob_cube_050 = bpy.data.objects.new('Cube.050', me_cube_039)
ob_cube_051 = bpy.data.objects.new('Cube.051', me_cube_039)
ob_cube_052 = bpy.data.objects.new('Cube.052', me_cube_039)
ob_cube_053 = bpy.data.objects.new('Cube.053', me_cube_039)
ob_cube_055 = bpy.data.objects.new('Cube.055', me_cube_041)
ob_cube_056 = bpy.data.objects.new('Cube.056', me_cube_042)
ob_cube_057 = bpy.data.objects.new('Cube.057', me_cube_043)
ob_circle = bpy.data.objects.new('Circle', me_circle)

# ---- transforms, parenting, visibility, modifiers, constraints
ob_camera.location = (4.697, -7.942, 4.92)
ob_camera.rotation_euler = (1.117, 0.006584, 0.4818)
ob_cube_001.location = (-0.7671, -1.767, 0.221)
ob_cube_001.rotation_euler = (0.0, -0.0, 0.06718)
ob_cube_001.scale = (0.01437, 0.02922, -0.2239)
ob_cube_002.location = (-0.7599, -1.421, 0.168)
ob_cube_002.rotation_euler = (0.0, -0.0, 0.06718)
ob_cube_002.scale = (0.01467, 0.4209, -0.0791)
ob_cube_003.location = (-0.7599, -1.421, 0.3528)
ob_cube_003.rotation_euler = (0.0, -0.0, 0.06718)
ob_cube_003.scale = (0.01467, 0.4209, -0.0791)
ob_cube_004.location = (-0.7578, -0.05247, 0.221)
ob_cube_004.rotation_euler = (0.0, -0.0, -0.09483)
ob_cube_004.scale = (0.01437, 0.02922, -0.2239)
ob_cube_005.location = (-0.8226, -0.7334, 0.221)
ob_cube_005.rotation_euler = (0.0, -0.0, -0.09483)
ob_cube_005.scale = (0.01437, 0.02922, -0.2239)
ob_cube_006.location = (-0.7597, -0.3932, 0.168)
ob_cube_006.rotation_euler = (0.0, -0.0, -0.09483)
ob_cube_006.scale = (0.01467, 0.4209, -0.0791)
ob_cube_007.location = (-0.7597, -0.3932, 0.3528)
ob_cube_007.rotation_euler = (0.0, -0.0, -0.09483)
ob_cube_007.scale = (0.01467, 0.4209, -0.0791)
ob_cube_008.location = (-0.8099, 0.9738, 0.221)
ob_cube_008.rotation_euler = (0.0, -0.0, 0.05799)
ob_cube_008.scale = (0.01437, 0.02922, -0.2239)
ob_cube_009.location = (-0.7702, 0.291, 0.221)
ob_cube_009.rotation_euler = (0.0, -0.0, 0.05799)
ob_cube_009.scale = (0.01437, 0.02922, -0.2239)
ob_cube_010.location = (-0.7599, 0.6367, 0.168)
ob_cube_010.rotation_euler = (0.0, -0.0, 0.05799)
ob_cube_010.scale = (0.01467, 0.4209, -0.0791)
ob_cube_011.location = (-0.7599, 0.6367, 0.3528)
ob_cube_011.rotation_euler = (0.0, -0.0, 0.05799)
ob_cube_011.scale = (0.01467, 0.4209, -0.0791)
ob_cube_012.location = (0.8403, 0.2977, 0.221)
ob_cube_012.rotation_euler = (0.0, -0.0, -3.048)
ob_cube_012.scale = (0.01437, 0.02922, -0.2239)
ob_cube_013.location = (0.7763, 0.9787, 0.221)
ob_cube_013.rotation_euler = (0.0, -0.0, -3.048)
ob_cube_013.scale = (0.01437, 0.02922, -0.2239)
ob_cube_014.location = (0.7783, 0.6328, 0.168)
ob_cube_014.rotation_euler = (0.0, -0.0, -3.048)
ob_cube_014.scale = (0.01467, 0.4209, -0.0791)
ob_cube_015.location = (0.7783, 0.6328, 0.3528)
ob_cube_015.rotation_euler = (0.0, -0.0, -3.048)
ob_cube_015.scale = (0.01467, 0.4209, -0.0791)
ob_cube_016.location = (0.8103, -0.7356, 0.2211)
ob_cube_016.rotation_euler = (1.446e-08, 0.09545, -3.142)
ob_cube_016.scale = (0.01437, 0.02922, -0.2239)
ob_cube_017.location = (0.8103, -0.05165, 0.2211)
ob_cube_017.rotation_euler = (1.446e-08, 0.09545, -3.142)
ob_cube_017.scale = (0.01437, 0.02922, -0.2239)
ob_cube_018.location = (0.7851, -0.3962, 0.1654)
ob_cube_018.rotation_euler = (1.446e-08, 0.09545, -3.142)
ob_cube_018.scale = (0.01467, 0.4209, -0.0791)
ob_cube_019.location = (0.7675, -0.3962, 0.3494)
ob_cube_019.rotation_euler = (1.446e-08, 0.09545, -3.142)
ob_cube_019.scale = (0.01467, 0.4209, -0.0791)
ob_cube_020.location = (0.8085, -1.763, 0.2177)
ob_cube_020.rotation_euler = (-0.009716, 1.467e-09, -3.142)
ob_cube_020.scale = (0.01437, 0.02922, -0.2239)
ob_cube_021.location = (0.8085, -1.079, 0.2244)
ob_cube_021.rotation_euler = (-0.009716, 1.467e-09, -3.142)
ob_cube_021.scale = (0.01437, 0.02922, -0.2239)
ob_cube_022.location = (0.7781, -1.423, 0.168)
ob_cube_022.rotation_euler = (-0.009716, 1.467e-09, -3.142)
ob_cube_022.scale = (0.01467, 0.4209, -0.0791)
ob_cube_023.location = (0.7781, -1.425, 0.3528)
ob_cube_023.rotation_euler = (-0.009716, 1.467e-09, -3.142)
ob_cube_023.scale = (0.01467, 0.4209, -0.0791)
ob_cube.parent = ob_cube_001
ob_cube.matrix_parent_inverse = Matrix(((69.41, 4.67, -0.0, 61.5), (-2.297, 34.14, 0.0, 58.57), (0.0, -0.0, -4.466, 0.9872), (0.0, -0.0, 0.0, 1.0)))
ob_cube.location = (-0.813, -1.085, 0.221)
ob_cube.rotation_euler = (0.0, -0.0, 0.06718)
ob_cube.scale = (0.01437, 0.02922, -0.2239)
ob_cylinder.location = (1.253, -0.8443, 0.004216)
ob_cylinder.scale = (0.2345, 0.2345, 0.12)
ob_cylinder_001.location = (1.649, -0.3411, 0.004216)
ob_cylinder_001.scale = (0.256, 0.256, 0.131)
ob_cylinder_002.location = (1.135, -1.469, 0.004216)
ob_cylinder_002.scale = (0.256, 0.256, 0.05983)
ob_cylinder_003.location = (1.67, -1.292, 0.004216)
ob_cylinder_003.scale = (0.256, 0.256, 0.08611)
ob_cylinder_004.location = (1.124, -0.07749, -0.001089)
ob_cylinder_004.rotation_euler = (4.712, -0.9599, 0.0)
ob_cylinder_004.scale = (0.2079, 0.2079, 0.1921)
ob_cylinder_005.location = (1.245, -0.07749, -0.001089)
ob_cylinder_005.rotation_euler = (4.712, -0.9599, 2.626)
ob_cylinder_005.scale = (0.2011, 0.2097, 0.2633)
ob_cylinder_006.location = (1.128, -0.1761, 0.199)
ob_cylinder_006.rotation_euler = (4.712, -0.9599, 4.047)
ob_cylinder_006.scale = (0.2079, 0.2079, 0.2079)
ob_plane.location = (0.0, 0.0, 0.0)
ob_cube_024.location = (1.649, -0.1573, 0.3315)
ob_cube_024.rotation_euler = (-0.05127, 0.3372, -1.725)
ob_cube_024.scale = (0.1178, 0.006201, 0.09842)
ob_cube_025.location = (1.674, -0.02369, 0.4481)
ob_cube_025.rotation_euler = (-0.05127, 0.3372, -1.725)
ob_cube_025.scale = (0.2476, 0.01419, 0.02947)
ob_cube_026.location = (1.124, 0.5022, 0.2304)
ob_cube_026.scale = (0.2293, 0.2293, 0.2293)
ob_cube_027.location = (1.124, 0.5024, 0.5076)
ob_cube_027.scale = (-0.04902, -0.04902, -0.04902)
ob_cube_028.location = (0.5164, 0.5024, 1.403)
ob_cube_028.scale = (-0.2462, -0.2447, -0.07973)
ob_cube_029.location = (0.5164, 0.5024, 1.403)
ob_cube_029.scale = (-0.2462, -0.2447, -0.07973)
ob_cube_030.location = (-1.051, -1.391, 0.2304)
ob_cube_030.rotation_euler = (0.0, -0.0, -3.139)
ob_cube_030.scale = (0.2293, 0.2293, 0.2293)
ob_cube_031.location = (-1.051, -1.391, 0.5076)
ob_cube_031.rotation_euler = (0.0, -0.0, -3.139)
ob_cube_031.scale = (-0.04902, -0.04902, -0.04902)
ob_cube_032.location = (-0.4435, -1.389, 1.403)
ob_cube_032.rotation_euler = (0.0, -0.0, -3.139)
ob_cube_032.scale = (-0.2462, -0.2447, -0.07973)
ob_cube_033.location = (-0.4435, -1.389, 1.403)
ob_cube_033.rotation_euler = (0.0, -0.0, -3.139)
ob_cube_033.scale = (-0.2462, -0.2447, -0.07973)
ob_cube_034.location = (-1.503, -0.2248, 0.005423)
ob_cube_034.scale = (0.4284, 0.2345, 0.2345)
ob_cube_035.location = (1.651, 0.3774, 0.005423)
ob_cube_035.scale = (0.2345, 0.2345, 0.2345)
ob_cube_036.location = (-1.47, 0.1477, 0.009225)
ob_cube_036.scale = (0.1321, 0.1321, 0.2795)
ob_cube_037.location = (-1.597, 0.4844, 0.005423)
ob_cube_037.scale = (0.4179, 0.2345, 0.2345)
ob_cube_038.location = (-1.536, 1.023, 0.005423)
ob_cube_038.rotation_euler = (6.283, -0.0, -2.513)
ob_cube_038.scale = (0.3231, 0.3231, 0.3231)
ob_cube_039.location = (1.393, 1.255, 0.005423)
ob_cube_039.rotation_euler = (-6.283, -0.0, 2.275)
ob_cube_039.scale = (0.3776, 0.3164, 0.4208)
ob_cube_040.location = (-1.523, -1.521, 0.005423)
ob_cube_040.rotation_euler = (0.0, -0.0, -3.601)
ob_cube_040.scale = (0.2345, 0.2345, 0.08722)
ob_cube_041.location = (-1.47, -0.5416, 0.005423)
ob_cube_041.rotation_euler = (0.0, -0.0, -2.501)
ob_cube_041.scale = (0.1321, 0.1321, 0.07036)
ob_cube_042.location = (-1.11, -0.976, 0.005423)
ob_cube_042.rotation_euler = (0.0, -0.0, -2.262)
ob_cube_042.scale = (0.1459, 0.08188, 0.08188)
ob_cube_054.location = (-0.8266, 1.397, 0.005423)
ob_cube_054.rotation_euler = (0.0, -0.0, -3.897)
ob_cube_054.scale = (0.1459, 0.08188, 0.08188)
ob_area.location = (-6.413, -7.006, 5.903)
ob_area.rotation_euler = (1.021, -0.3742, -0.5021)
ob_area.scale = (4.898, 4.898, 4.898)
ob_cube_043.location = (0.004588, 1.784, 0.934)
ob_cube_043.rotation_euler = (0.0, 0.8111, 0.0)
ob_cube_043.scale = (0.2112, 0.2112, 0.2112)
ob_cube_044.location = (0.004588, 1.784, 0.934)
ob_cube_044.rotation_euler = (0.0, 1.277, 0.0)
ob_cube_044.scale = (0.2112, 0.2112, 0.2112)
ob_cube_045.location = (0.004588, 1.784, 0.934)
ob_cube_045.rotation_euler = (-0.0, 1.744, -0.0)
ob_cube_045.scale = (0.2112, 0.2112, 0.2112)
ob_cube_046.location = (0.004588, 1.784, 0.934)
ob_cube_046.rotation_euler = (-0.0, 2.21, -0.0)
ob_cube_046.scale = (0.2112, 0.2112, 0.2112)
ob_cube_047.location = (0.004588, 1.784, 0.934)
ob_cube_047.rotation_euler = (-0.0, 2.676, -0.0)
ob_cube_047.scale = (0.2112, 0.2112, 0.2112)
ob_cube_048.location = (0.004588, 1.784, 0.934)
ob_cube_048.rotation_euler = (-0.0, 3.143, -0.0)
ob_cube_048.scale = (0.2112, 0.2112, 0.2112)
ob_cube_049.location = (0.004588, 1.784, 0.934)
ob_cube_049.rotation_euler = (-0.0, 3.609, -0.0)
ob_cube_049.scale = (0.2112, 0.2112, 0.2112)
ob_cube_050.location = (0.004588, 1.784, 0.934)
ob_cube_050.rotation_euler = (-0.0, 4.075, -0.0)
ob_cube_050.scale = (0.2112, 0.2112, 0.2112)
ob_cube_051.location = (0.004588, 1.784, 0.934)
ob_cube_051.rotation_euler = (-0.0, 4.542, -0.0)
ob_cube_051.scale = (0.2112, 0.2112, 0.2112)
ob_cube_052.location = (0.004588, 1.784, 0.934)
ob_cube_052.rotation_euler = (0.0, 5.008, 0.0)
ob_cube_052.scale = (0.2112, 0.2112, 0.2112)
ob_cube_053.location = (0.004588, 1.784, 0.934)
ob_cube_053.rotation_euler = (0.0, 5.474, 0.0)
ob_cube_053.scale = (0.2112, 0.2112, 0.2112)
ob_cube_055.location = (0.003048, 1.752, 0.01062)
ob_cube_055.scale = (-0.8924, 0.2052, 0.1125)
ob_cube_056.location = (0.0003881, 1.408, 0.008928)
ob_cube_056.scale = (-0.5774, 0.1328, 0.07282)
ob_cube_057.location = (5.84e-05, 1.173, 0.005767)
ob_cube_057.scale = (-0.4221, 0.09706, 0.05323)
ob_circle.location = (0.009807, 1.813, 0.9387)
ob_circle.rotation_euler = (1.571, -3.142, 3.142)
ob_circle.scale = (0.8606, 0.8606, 0.8606)

# ---- collection membership
col_collection.objects.link(ob_camera)
col_fences.objects.link(ob_cube_001)
col_fences.objects.link(ob_cube_002)
col_fences.objects.link(ob_cube_003)
col_fences.objects.link(ob_cube_004)
col_fences.objects.link(ob_cube_005)
col_fences.objects.link(ob_cube_006)
col_fences.objects.link(ob_cube_007)
col_fences.objects.link(ob_cube_008)
col_fences.objects.link(ob_cube_009)
col_fences.objects.link(ob_cube_010)
col_fences.objects.link(ob_cube_011)
col_fences.objects.link(ob_cube_012)
col_fences.objects.link(ob_cube_013)
col_fences.objects.link(ob_cube_014)
col_fences.objects.link(ob_cube_015)
col_fences.objects.link(ob_cube_016)
col_fences.objects.link(ob_cube_017)
col_fences.objects.link(ob_cube_018)
col_fences.objects.link(ob_cube_019)
col_fences.objects.link(ob_cube_020)
col_fences.objects.link(ob_cube_021)
col_fences.objects.link(ob_cube_022)
col_fences.objects.link(ob_cube_023)
col_fences.objects.link(ob_cube)
col_trunks.objects.link(ob_cylinder)
col_trunks.objects.link(ob_cylinder_001)
col_trunks.objects.link(ob_cylinder_002)
col_trunks.objects.link(ob_cylinder_003)
col_trunks.objects.link(ob_cylinder_004)
col_trunks.objects.link(ob_cylinder_005)
col_trunks.objects.link(ob_cylinder_006)
col_floor.objects.link(ob_plane)
col_axe.objects.link(ob_cube_024)
col_axe.objects.link(ob_cube_025)
col_lights.objects.link(ob_cube_026)
col_lights.objects.link(ob_cube_027)
col_lights.objects.link(ob_cube_028)
col_lights.objects.link(ob_cube_029)
col_lights.objects.link(ob_cube_030)
col_lights.objects.link(ob_cube_031)
col_lights.objects.link(ob_cube_032)
col_lights.objects.link(ob_cube_033)
col_rocks.objects.link(ob_cube_034)
col_rocks.objects.link(ob_cube_035)
col_rocks.objects.link(ob_cube_036)
col_rocks.objects.link(ob_cube_037)
col_rocks.objects.link(ob_cube_038)
col_rocks.objects.link(ob_cube_039)
col_rocks.objects.link(ob_cube_040)
col_rocks.objects.link(ob_cube_041)
col_rocks.objects.link(ob_cube_042)
col_rocks.objects.link(ob_cube_054)
col_rocks.objects.link(ob_area)
col_portal.objects.link(ob_cube_043)
col_portal.objects.link(ob_cube_044)
col_portal.objects.link(ob_cube_045)
col_portal.objects.link(ob_cube_046)
col_portal.objects.link(ob_cube_047)
col_portal.objects.link(ob_cube_048)
col_portal.objects.link(ob_cube_049)
col_portal.objects.link(ob_cube_050)
col_portal.objects.link(ob_cube_051)
col_portal.objects.link(ob_cube_052)
col_portal.objects.link(ob_cube_053)
col_portal.objects.link(ob_cube_055)
col_portal.objects.link(ob_cube_056)
col_portal.objects.link(ob_cube_057)
col_portal.objects.link(ob_circle)

# ---- scene / render settings (as saved in the file)
scene.camera = ob_camera
scene.frame_start = 1; scene.frame_end = 250; scene.frame_set(1)
scene.render.engine = 'CYCLES'
scene.cycles.samples = 512
scene.cycles.sampling_pattern = 'TABULATED_SOBOL'
scene.cycles.use_adaptive_sampling = False
scene.cycles.use_light_tree = False
scene.view_settings.view_transform = 'Filmic'
bpy.context.view_layer.update()
